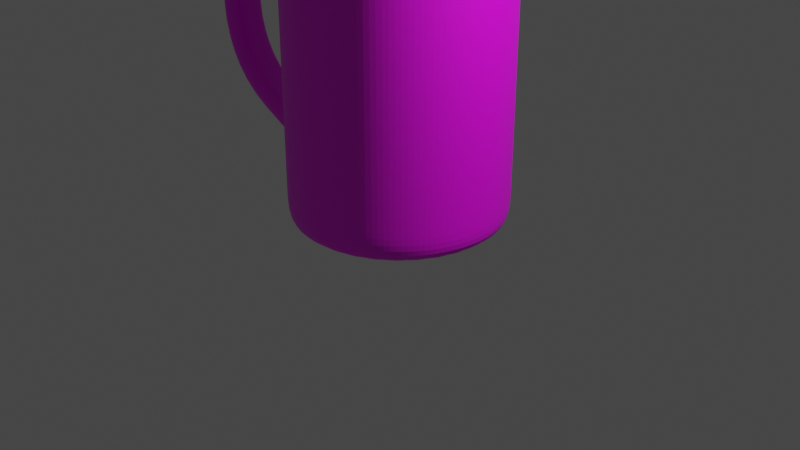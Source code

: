 # Source: Taza_Zurita.blend  (saved by Blender 3.6.13; exported with 4.5.12 LTS)
import bpy
from mathutils import Matrix  # noqa: F401  (used for matrix-valued properties, if any)

bpy.ops.wm.read_factory_settings(use_empty=True)
scene = bpy.context.scene
scene.name = 'Scene'

# ---- collections
col_collection = bpy.data.collections.new('Collection'); scene.collection.children.link(col_collection)

# ---- images (referenced by path relative to the original .blend; pixels are not part of the script)
import os
ASSET_DIR = os.environ.get("B2B_ASSET_DIR", "")  # directory of the original .blend (textures are referenced by path, not embedded)
HERE = os.path.dirname(os.path.abspath(__file__))  # packed textures are extracted next to this script under _unpacked/

def load_image(name, relpath, width, height, colorspace="sRGB"):
    """Load a texture the original file referenced (path relative to the .blend, or extracted next to this script)."""
    p = next((c for c in (os.path.join(HERE, relpath), os.path.join(ASSET_DIR, relpath)) if relpath and os.path.exists(c)), "")
    if p:
        img = bpy.data.images.load(p, check_existing=True)
        img.name = name
    else:  # same state as the original file: an image datablock whose file is absent (Cycles renders it pink)
        img = bpy.data.images.new(name, width, height)
        img.source = "FILE"
        img.filepath = "//" + (relpath or name)
    img.colorspace_settings.name = colorspace
    return img
img_descarga__3__jpeg = load_image('descarga (3).jpeg', 'descarga (3).jpeg', 1024, 1024, 'sRGB')

# ---- materials (node trees are filled in below, after node groups)
mat_taza = bpy.data.materials.new('Taza')
mat_taza.use_transparent_shadow = False

# ---- material node trees
mat_taza.use_nodes = True; mat_taza.node_tree.nodes.clear()
_N = mat_taza.node_tree.nodes; _L = mat_taza.node_tree.links
n0 = _N.new('ShaderNodeBsdfPrincipled'); n0.name = 'Principled BSDF'; n0.location = (10, 300)
n0.distribution = 'GGX'
n0.subsurface_method = 'RANDOM_WALK_SKIN'
n0.inputs[3].default_value = 1.45
n0.inputs[27].default_value = (0.0, 0.0, 0.0, 1.0)
n0.inputs[28].default_value = 1.0
n1 = _N.new('ShaderNodeOutputMaterial'); n1.name = 'Material Output'; n1.location = (300, 300)
n2 = _N.new('ShaderNodeTexImage'); n2.name = 'Image Texture'; n2.location = (-280, 271)
n2.image = img_descarga__3__jpeg
_L.new(n0.outputs[0], n1.inputs[0])
_L.new(n2.outputs[0], n0.inputs[0])
n1.is_active_output = True

# ---- world
world_world = bpy.data.worlds.new('World'); scene.world = world_world
world_world.use_nodes = True; world_world.node_tree.nodes.clear()
_N = world_world.node_tree.nodes; _L = world_world.node_tree.links
n0 = _N.new('ShaderNodeOutputWorld'); n0.name = 'World Output'; n0.location = (300, 300)
n1 = _N.new('ShaderNodeBackground'); n1.name = 'Background'; n1.location = (10, 300)
n1.inputs[0].default_value = (0.05088, 0.05088, 0.05088, 1.0)
_L.new(n1.outputs[0], n0.inputs[0])
n0.is_active_output = True
world_world.color = (0.05088, 0.05088, 0.05088)
world_world.use_sun_shadow = False
world_world.sun_shadow_jitter_overblur = 0.0

# ---- cameras
cam_camera = bpy.data.cameras.new('Camera')
cam_camera.clip_end = 100.0
cam_camera.ortho_scale = 7.314

# ---- lights
light_light = bpy.data.lights.new('Light', 'POINT')
light_light.transmission_factor = 0.0
light_light.energy = 1000.0
light_light.shadow_soft_size = 0.1
light_light.shadow_maximum_resolution = 0.006
light_light.use_absolute_resolution = True

# ---- meshes
me_circle = bpy.data.meshes.new('Circle')
me_circle.from_pydata([(0.0, 1.0, 0.0), (-0.1951, 0.9808, 0.0), (-0.3827, 0.9239, 0.0), (-0.5556, 0.8315, 0.0), (-0.7071, 0.7071, 0.0), (-0.8315, 0.5556, 0.0), (-0.9239, 0.3827, 0.0), (-0.9808, 0.1951, 0.0), (-1.0, 0.0, 0.0), (-0.9808, -0.1951, 0.0), (-0.9239, -0.3827, 0.0), (-0.8315, -0.5556, 0.0), (-0.7071, -0.7071, 0.0), (-0.5556, -0.8315, 0.0), (-0.3827, -0.9239, 0.0), (-0.1951, -0.9808, 0.0), (0.0, -1.0, 0.0), (0.1951, -0.9808, 0.0), (0.3827, -0.9239, 0.0), (0.5556, -0.8315, 0.0), (0.7071, -0.7071, 0.0), (0.8315, -0.5556, 0.0), (0.9239, -0.3827, 0.0), (0.9808, -0.1951, 0.0), (1.0, 0.0, 0.0), (0.9808, 0.1951, 0.0), (0.9239, 0.3827, 0.0), (0.8315, 0.5556, 0.0), (0.7071, 0.7071, 0.0), (0.5556, 0.8315, 0.0), (0.3827, 0.9239, 0.0), (0.1951, 0.9808, 0.0), (-0.2183, 1.097, 0.1258), (1.44e-09, 1.119, 0.1258), (-0.4282, 1.034, 0.1258), (-0.6216, 0.9304, 0.1258), (-0.7912, 0.7912, 0.1258), (-0.9304, 0.6216, 0.1258), (-1.034, 0.4282, 0.1258), (-1.097, 0.2183, 0.1258), (-1.119, -1.772e-09, 0.1258), (-1.097, -0.2183, 0.1258), (-1.034, -0.4282, 0.1258), (-0.9304, -0.6216, 0.1258), (-0.7912, -0.7912, 0.1258), (-0.6216, -0.9304, 0.1258), (-0.4282, -1.034, 0.1258), (-0.2183, -1.097, 0.1258), (1.44e-09, -1.119, 0.1258), (0.2183, -1.097, 0.1258), (0.4282, -1.034, 0.1258), (0.6216, -0.9304, 0.1258), (0.7912, -0.7912, 0.1258), (0.9304, -0.6216, 0.1258), (1.034, -0.4282, 0.1258), (1.097, -0.2183, 0.1258), (1.119, -1.772e-09, 0.1258), (1.097, 0.2183, 0.1258), (1.034, 0.4282, 0.1258), (0.9304, 0.6216, 0.1258), (0.7912, 0.7912, 0.1258), (0.6216, 0.9304, 0.1258), (0.4282, 1.034, 0.1258), (0.2183, 1.097, 0.1258), (-0.2183, 1.097, 3.033), (8.369e-09, 1.119, 3.033), (-0.4282, 1.034, 3.033), (-0.6216, 0.9304, 3.033), (-0.7912, 0.7912, 3.033), (-0.9304, 0.6216, 3.033), (-1.034, 0.4282, 3.033), (-1.097, 0.2183, 3.033), (-1.119, -1.772e-09, 3.033), (-1.097, -0.2183, 3.033), (-1.034, -0.4282, 3.033), (-0.9304, -0.6216, 3.033), (-0.7912, -0.7912, 3.033), (-0.6216, -0.9304, 3.033), (-0.4282, -1.034, 3.033), (-0.2183, -1.097, 3.033), (8.369e-09, -1.119, 3.033), (0.2183, -1.097, 3.033), (0.4282, -1.034, 3.033), (0.6216, -0.9304, 3.033), (0.7912, -0.7912, 3.033), (0.9304, -0.6216, 3.033), (1.034, -0.4282, 3.033), (1.097, -0.2183, 3.033), (1.119, -1.772e-09, 3.033), (1.097, 0.2183, 3.033), (1.034, 0.4282, 3.033), (0.9304, 0.6216, 3.033), (0.7912, 0.7912, 3.033), (0.6216, 0.9304, 3.033), (0.4282, 1.034, 3.033), (0.2183, 1.097, 3.033), (-0.1951, 0.9809, 3.096), (9.535e-09, 1.0, 3.096), (-0.3827, 0.924, 3.096), (-0.5557, 0.8316, 3.096), (-0.7072, 0.7072, 3.096), (-0.8316, 0.5557, 3.096), (-0.924, 0.3827, 3.096), (-0.9809, 0.1951, 3.096), (-1.0, -1.979e-09, 3.096), (-0.9809, -0.1951, 3.096), (-0.924, -0.3827, 3.096), (-0.8316, -0.5557, 3.096), (-0.7072, -0.7072, 3.096), (-0.5557, -0.8316, 3.096), (-0.3827, -0.924, 3.096), (-0.1951, -0.9809, 3.096), (9.535e-09, -1.0, 3.096), (0.1951, -0.9809, 3.096), (0.3827, -0.924, 3.096), (0.5557, -0.8316, 3.096), (0.7072, -0.7072, 3.096), (0.8316, -0.5557, 3.096), (0.924, -0.3827, 3.096), (0.9809, -0.1951, 3.096), (1.0, -1.979e-09, 3.096), (0.9809, 0.1951, 3.096), (0.924, 0.3827, 3.096), (0.8316, 0.5557, 3.096), (0.7072, 0.7072, 3.096), (0.5557, 0.8316, 3.096), (0.3827, 0.924, 3.096), (0.1951, 0.9809, 3.096), (-0.2103, 1.057, 3.096), (1.041e-08, 1.078, 3.096), (-0.4126, 0.996, 3.096), (-0.599, 0.8964, 3.096), (-0.7623, 0.7623, 3.096), (-0.8964, 0.599, 3.096), (-0.996, 0.4126, 3.096), (-1.057, 0.2103, 3.096), (-1.078, -1.979e-09, 3.096), (-1.057, -0.2103, 3.096), (-0.996, -0.4126, 3.096), (-0.8964, -0.599, 3.096), (-0.7623, -0.7623, 3.096), (-0.599, -0.8964, 3.096), (-0.4126, -0.996, 3.096), (-0.2103, -1.057, 3.096), (1.041e-08, -1.078, 3.096), (0.2103, -1.057, 3.096), (0.4126, -0.996, 3.096), (0.599, -0.8964, 3.096), (0.7623, -0.7623, 3.096), (0.8964, -0.599, 3.096), (0.996, -0.4126, 3.096), (1.057, -0.2103, 3.096), (1.078, -1.979e-09, 3.096), (1.057, 0.2103, 3.096), (0.996, 0.4126, 3.096), (0.8964, 0.599, 3.096), (0.7623, 0.7623, 3.096), (0.599, 0.8964, 3.096), (0.4126, 0.996, 3.096), (0.2103, 1.057, 3.096), (-0.1833, 0.9218, 3.014), (-2.193e-09, 0.9398, 3.014), (-0.3597, 0.8683, 3.014), (-0.5221, 0.7814, 3.014), (-0.6645, 0.6645, 3.014), (-0.7814, 0.5221, 3.014), (-0.8683, 0.3597, 3.014), (-0.9218, 0.1833, 3.014), (-0.9398, -1.073e-09, 3.014), (-0.9218, -0.1833, 3.014), (-0.8683, -0.3597, 3.014), (-0.7814, -0.5221, 3.014), (-0.6645, -0.6645, 3.014), (-0.5221, -0.7814, 3.014), (-0.3597, -0.8683, 3.014), (-0.1833, -0.9218, 3.014), (-2.193e-09, -0.9398, 3.014), (0.1833, -0.9218, 3.014), (0.3597, -0.8683, 3.014), (0.5221, -0.7814, 3.014), (0.6645, -0.6645, 3.014), (0.7814, -0.5221, 3.014), (0.8683, -0.3597, 3.014), (0.9218, -0.1833, 3.014), (0.9398, -1.073e-09, 3.014), (0.9218, 0.1833, 3.014), (0.8683, 0.3597, 3.014), (0.7814, 0.5221, 3.014), (0.6645, 0.6645, 3.014), (0.5221, 0.7814, 3.014), (0.3597, 0.8683, 3.014), (0.1833, 0.9218, 3.014), (-0.1833, 0.9218, 0.273), (3.163e-07, 0.9398, 0.273), (-0.3597, 0.8683, 0.273), (-0.5221, 0.7814, 0.273), (-0.6645, 0.6645, 0.273), (-0.7814, 0.5221, 0.273), (-0.8683, 0.3597, 0.273), (-0.9218, 0.1833, 0.273), (-0.9398, -1.073e-09, 0.273), (-0.9218, -0.1833, 0.273), (-0.8683, -0.3597, 0.273), (-0.7814, -0.5221, 0.273), (-0.6645, -0.6645, 0.273), (-0.5221, -0.7814, 0.273), (-0.3597, -0.8683, 0.273), (-0.1833, -0.9218, 0.273), (3.163e-07, -0.9398, 0.273), (0.1833, -0.9218, 0.273), (0.3597, -0.8683, 0.273), (0.5221, -0.7814, 0.273), (0.6645, -0.6645, 0.273), (0.7814, -0.5221, 0.273), (0.8683, -0.3597, 0.273), (0.9218, -0.1833, 0.273), (0.9398, -1.073e-09, 0.273), (0.9218, 0.1833, 0.273), (0.8683, 0.3597, 0.273), (0.7814, 0.5221, 0.273), (0.6645, 0.6645, 0.273), (0.5221, 0.7814, 0.273), (0.3597, 0.8683, 0.273), (0.1833, 0.9218, 0.273), (-0.2183, 1.097, 0.3901), (-0.2183, 1.097, 0.6544), (-0.2183, 1.097, 0.9188), (-0.2183, 1.097, 1.183), (-0.2183, 1.097, 1.447), (-0.2183, 1.097, 1.712), (-0.2183, 1.097, 1.976), (-0.2183, 1.097, 2.24), (-0.2183, 1.097, 2.505), (-0.2183, 1.097, 2.769), (7.739e-09, 1.119, 2.769), (7.109e-09, 1.119, 2.505), (6.479e-09, 1.119, 2.24), (5.849e-09, 1.119, 1.976), (5.219e-09, 1.119, 1.712), (4.589e-09, 1.119, 1.447), (3.959e-09, 1.119, 1.183), (3.33e-09, 1.119, 0.9188), (2.7e-09, 1.119, 0.6544), (2.07e-09, 1.119, 0.3901), (0.7912, 0.7912, 0.3901), (0.7912, 0.7912, 0.6544), (0.7912, 0.7912, 0.9188), (0.7912, 0.7912, 1.183), (0.7912, 0.7912, 1.447), (0.7912, 0.7912, 1.712), (0.7912, 0.7912, 1.976), (0.7912, 0.7912, 2.24), (0.7912, 0.7912, 2.505), (0.7912, 0.7912, 2.769), (0.9304, 0.6216, 2.769), (0.9304, 0.6216, 2.505), (0.9304, 0.6216, 2.24), (0.9304, 0.6216, 1.976), (0.9304, 0.6216, 1.712), (0.9304, 0.6216, 1.447), (0.9304, 0.6216, 1.183), (0.9304, 0.6216, 0.9188), (0.9304, 0.6216, 0.6544), (0.9304, 0.6216, 0.3901), (-0.2183, -1.097, 0.3901), (-0.2183, -1.097, 0.6544), (-0.2183, -1.097, 0.9188), (-0.2183, -1.097, 1.183), (-0.2183, -1.097, 1.447), (-0.2183, -1.097, 1.712), (-0.2183, -1.097, 1.976), (-0.2183, -1.097, 2.24), (-0.2183, -1.097, 2.505), (-0.2183, -1.097, 2.769), (-0.4282, -1.034, 2.769), (-0.4282, -1.034, 2.505), (-0.4282, -1.034, 2.24), (-0.4282, -1.034, 1.976), (-0.4282, -1.034, 1.712), (-0.4282, -1.034, 1.447), (-0.4282, -1.034, 1.183), (-0.4282, -1.034, 0.9188), (-0.4282, -1.034, 0.6544), (-0.4282, -1.034, 0.3901), (-0.4282, 1.034, 0.3901), (-0.4282, 1.034, 0.6544), (-0.4282, 1.034, 0.9188), (-0.4282, 1.034, 1.183), (-0.4282, 1.034, 1.447), (-0.4282, 1.034, 1.712), (-0.4282, 1.034, 1.976), (-0.4282, 1.034, 2.24), (-0.4282, 1.034, 2.505), (-0.4282, 1.034, 2.769), (0.6216, 0.9304, 0.3901), (0.6216, 0.9304, 0.6544), (0.6216, 0.9304, 0.9188), (0.6216, 0.9304, 1.183), (0.6216, 0.9304, 1.447), (0.6216, 0.9304, 1.712), (0.6216, 0.9304, 1.976), (0.6216, 0.9304, 2.24), (0.6216, 0.9304, 2.505), (0.6216, 0.9304, 2.769), (2.07e-09, -1.119, 0.3901), (2.7e-09, -1.119, 0.6544), (3.33e-09, -1.119, 0.9188), (3.959e-09, -1.119, 1.183), (4.589e-09, -1.119, 1.447), (5.219e-09, -1.119, 1.712), (5.849e-09, -1.119, 1.976), (6.479e-09, -1.119, 2.24), (7.109e-09, -1.119, 2.505), (7.739e-09, -1.119, 2.769), (-0.6216, 0.9304, 0.3901), (-0.6216, 0.9304, 0.6544), (-0.6216, 0.9304, 0.9188), (-0.6216, 0.9304, 1.183), (-0.6216, 0.9304, 1.447), (-0.6216, 0.9304, 1.712), (-0.6216, 0.9304, 1.976), (-0.6216, 0.9304, 2.24), (-0.6216, 0.9304, 2.505), (-0.6216, 0.9304, 2.769), (0.4282, 1.034, 0.3901), (0.4282, 1.034, 0.6544), (0.4282, 1.034, 0.9188), (0.4282, 1.034, 1.183), (0.4282, 1.034, 1.447), (0.4282, 1.034, 1.712), (0.4282, 1.034, 1.976), (0.4282, 1.034, 2.24), (0.4282, 1.034, 2.505), (0.4282, 1.034, 2.769), (0.2183, -1.097, 0.3901), (0.2183, -1.097, 0.6544), (0.2183, -1.097, 0.9188), (0.2183, -1.097, 1.183), (0.2183, -1.097, 1.447), (0.2183, -1.097, 1.712), (0.2183, -1.097, 1.976), (0.2183, -1.097, 2.24), (0.2183, -1.097, 2.505), (0.2183, -1.097, 2.769), (-0.7912, 0.7912, 0.3901), (-0.7912, 0.7912, 0.6544), (-0.7912, 0.7912, 0.9188), (-0.7912, 0.7912, 1.183), (-0.7912, 0.7912, 1.447), (-0.7912, 0.7912, 1.712), (-0.7912, 0.7912, 1.976), (-0.7912, 0.7912, 2.24), (-0.7912, 0.7912, 2.505), (-0.7912, 0.7912, 2.769), (0.2183, 1.097, 0.3901), (0.2183, 1.097, 0.6544), (0.2183, 1.097, 0.9188), (0.2183, 1.097, 1.183), (0.2183, 1.097, 1.447), (0.2183, 1.097, 1.712), (0.2183, 1.097, 1.976), (0.2183, 1.097, 2.24), (0.2183, 1.097, 2.505), (0.2183, 1.097, 2.769), (0.4282, -1.034, 0.3901), (0.4282, -1.034, 0.6544), (0.4282, -1.034, 0.9188), (0.4282, -1.034, 1.183), (0.4282, -1.034, 1.447), (0.4282, -1.034, 1.712), (0.4282, -1.034, 1.976), (0.4282, -1.034, 2.24), (0.4282, -1.034, 2.505), (0.4282, -1.034, 2.769), (-0.9304, 0.6216, 0.3901), (-0.9304, 0.6216, 0.6544), (-0.9304, 0.6216, 0.9188), (-0.9304, 0.6216, 1.183), (-0.9304, 0.6216, 1.447), (-0.9304, 0.6216, 1.712), (-0.9304, 0.6216, 1.976), (-0.9304, 0.6216, 2.24), (-0.9304, 0.6216, 2.505), (-0.9304, 0.6216, 2.769), (0.6216, -0.9304, 0.3901), (0.6216, -0.9304, 0.6544), (0.6216, -0.9304, 0.9188), (0.6216, -0.9304, 1.183), (0.6216, -0.9304, 1.447), (0.6216, -0.9304, 1.712), (0.6216, -0.9304, 1.976), (0.6216, -0.9304, 2.24), (0.6216, -0.9304, 2.505), (0.6216, -0.9304, 2.769), (-1.034, 0.4282, 0.3901), (-1.034, 0.4282, 0.6544), (-1.034, 0.4282, 0.9188), (-1.034, 0.4282, 1.183), (-1.034, 0.4282, 1.447), (-1.034, 0.4282, 1.712), (-1.034, 0.4282, 1.976), (-1.034, 0.4282, 2.24), (-1.034, 0.4282, 2.505), (-1.034, 0.4282, 2.769), (0.7912, -0.7912, 0.3901), (0.7912, -0.7912, 0.6544), (0.7912, -0.7912, 0.9188), (0.7912, -0.7912, 1.183), (0.7912, -0.7912, 1.447), (0.7912, -0.7912, 1.712), (0.7912, -0.7912, 1.976), (0.7912, -0.7912, 2.24), (0.7912, -0.7912, 2.505), (0.7912, -0.7912, 2.769), (-1.097, 0.2183, 0.3901), (-1.097, 0.2183, 0.6544), (-1.097, 0.2183, 0.9188), (-1.097, 0.2183, 1.183), (-1.097, 0.2183, 1.447), (-1.097, 0.2183, 1.712), (-1.097, 0.2183, 1.976), (-1.097, 0.2183, 2.24), (-1.108, 0.2183, 2.505), (-1.087, 0.2183, 2.768), (0.9304, -0.6216, 0.3901), (0.9304, -0.6216, 0.6544), (0.9304, -0.6216, 0.9188), (0.9304, -0.6216, 1.183), (0.9304, -0.6216, 1.447), (0.9304, -0.6216, 1.712), (0.9304, -0.6216, 1.976), (0.9304, -0.6216, 2.24), (0.9304, -0.6216, 2.505), (0.9304, -0.6216, 2.769), (-1.119, -1.772e-09, 0.3901), (-1.119, -1.772e-09, 0.6544), (-1.119, -1.772e-09, 0.9188), (-1.119, -1.772e-09, 1.183), (-1.119, -1.772e-09, 1.447), (-1.119, -1.772e-09, 1.712), (-1.119, -1.772e-09, 1.976), (-1.119, -1.772e-09, 2.24), (-1.13, -1.772e-09, 2.506), (-1.108, -1.772e-09, 2.77), (1.034, -0.4282, 0.3901), (1.034, -0.4282, 0.6544), (1.034, -0.4282, 0.9188), (1.034, -0.4282, 1.183), (1.034, -0.4282, 1.447), (1.034, -0.4282, 1.712), (1.034, -0.4282, 1.976), (1.034, -0.4282, 2.24), (1.034, -0.4282, 2.505), (1.034, -0.4282, 2.769), (-1.097, -0.2183, 0.3901), (-1.097, -0.2183, 0.6544), (-1.097, -0.2183, 0.9188), (-1.097, -0.2183, 1.183), (-1.097, -0.2183, 1.447), (-1.097, -0.2183, 1.712), (-1.097, -0.2183, 1.976), (-1.097, -0.2183, 2.24), (-1.108, -0.2183, 2.505), (-1.087, -0.2183, 2.768), (1.097, -0.2183, 0.3901), (1.097, -0.2183, 0.6544), (1.097, -0.2183, 0.9188), (1.097, -0.2183, 1.183), (1.097, -0.2183, 1.447), (1.097, -0.2183, 1.712), (1.097, -0.2183, 1.976), (1.097, -0.2183, 2.24), (1.097, -0.2183, 2.505), (1.097, -0.2183, 2.769), (-1.034, -0.4282, 0.3901), (-1.034, -0.4282, 0.6544), (-1.034, -0.4282, 0.9188), (-1.034, -0.4282, 1.183), (-1.034, -0.4282, 1.447), (-1.034, -0.4282, 1.712), (-1.034, -0.4282, 1.976), (-1.034, -0.4282, 2.24), (-1.034, -0.4282, 2.505), (-1.034, -0.4282, 2.769), (1.119, -1.772e-09, 0.3901), (1.119, -1.772e-09, 0.6544), (1.119, -1.772e-09, 0.9188), (1.119, -1.772e-09, 1.183), (1.119, -1.772e-09, 1.447), (1.119, -1.772e-09, 1.712), (1.119, -1.772e-09, 1.976), (1.119, -1.772e-09, 2.24), (1.119, -1.772e-09, 2.505), (1.119, -1.772e-09, 2.769), (-0.9304, -0.6216, 0.3901), (-0.9304, -0.6216, 0.6544), (-0.9304, -0.6216, 0.9188), (-0.9304, -0.6216, 1.183), (-0.9304, -0.6216, 1.447), (-0.9304, -0.6216, 1.712), (-0.9304, -0.6216, 1.976), (-0.9304, -0.6216, 2.24), (-0.9304, -0.6216, 2.505), (-0.9304, -0.6216, 2.769), (1.097, 0.2183, 0.3901), (1.097, 0.2183, 0.6544), (1.097, 0.2183, 0.9188), (1.097, 0.2183, 1.183), (1.097, 0.2183, 1.447), (1.097, 0.2183, 1.712), (1.097, 0.2183, 1.976), (1.097, 0.2183, 2.24), (1.097, 0.2183, 2.505), (1.097, 0.2183, 2.769), (-0.7912, -0.7912, 0.3901), (-0.7912, -0.7912, 0.6544), (-0.7912, -0.7912, 0.9188), (-0.7912, -0.7912, 1.183), (-0.7912, -0.7912, 1.447), (-0.7912, -0.7912, 1.712), (-0.7912, -0.7912, 1.976), (-0.7912, -0.7912, 2.24), (-0.7912, -0.7912, 2.505), (-0.7912, -0.7912, 2.769), (1.034, 0.4282, 0.3901), (1.034, 0.4282, 0.6544), (1.034, 0.4282, 0.9188), (1.034, 0.4282, 1.183), (1.034, 0.4282, 1.447), (1.034, 0.4282, 1.712), (1.034, 0.4282, 1.976), (1.034, 0.4282, 2.24), (1.034, 0.4282, 2.505), (1.034, 0.4282, 2.769), (-0.6216, -0.9304, 0.3901), (-0.6216, -0.9304, 0.6544), (-0.6216, -0.9304, 0.9188), (-0.6216, -0.9304, 1.183), (-0.6216, -0.9304, 1.447), (-0.6216, -0.9304, 1.712), (-0.6216, -0.9304, 1.976), (-0.6216, -0.9304, 2.24), (-0.6216, -0.9304, 2.505), (-0.6216, -0.9304, 2.769), (-1.841, 0.2183, 2.637), (-1.902, 0.2183, 2.894), (-1.841, -0.2183, 2.637), (-1.902, -0.2183, 2.894), (-1.862, -1.088e-09, 2.632), (-1.923, -4.204e-10, 2.889), (-2.416, 0.2183, 2.043), (-2.647, 0.2183, 2.172), (-2.416, -0.2183, 2.043), (-2.647, -0.2183, 2.172), (-2.427, 1.106e-07, 2.024), (-2.657, 1.307e-07, 2.153), (-2.347, 0.2183, 1.412), (-2.607, 0.2183, 1.361), (-2.347, -0.2183, 1.412), (-2.607, -0.2183, 1.361), (-2.343, 2.077e-07, 1.39), (-2.603, 2.529e-07, 1.34), (-2.012, 0.2183, 0.9579), (-2.202, 0.2183, 0.774), (-2.012, -0.2183, 0.9579), (-2.202, -0.2183, 0.774), (-1.997, 2.927e-07, 0.9425), (-2.187, 3.571e-07, 0.7585), (-1.231, 0.2183, 0.6983), (-1.357, 0.2183, 0.4657), (-1.231, -0.2183, 0.6983), (-1.357, -0.2183, 0.4657), (-1.212, 3.467e-07, 0.6881), (-1.338, 4.186e-07, 0.4555), (-0.6645, -0.6645, 0.3585), (-0.7814, -0.5221, 0.3585), (0.8683, 0.3597, 0.3585), (0.9218, 0.1833, 0.3585), (-0.5221, -0.7814, 0.3585), (0.7814, 0.5221, 0.3585), (-0.3597, -0.8683, 0.3585), (-0.1833, 0.9218, 0.3585), (3.063e-07, 0.9398, 0.3585), (0.6645, 0.6645, 0.3585), (-0.1833, -0.9218, 0.3585), (-0.3597, 0.8683, 0.3585), (0.5221, 0.7814, 0.3585), (3.063e-07, -0.9398, 0.3585), (-0.5221, 0.7814, 0.3585), (0.3597, 0.8683, 0.3585), (0.1833, -0.9218, 0.3585), (-0.6645, 0.6645, 0.3585), (0.1833, 0.9218, 0.3585), (0.3597, -0.8683, 0.3585), (-0.7814, 0.5221, 0.3585), (0.5221, -0.7814, 0.3585), (-0.8683, 0.3597, 0.3585), (0.6645, -0.6645, 0.3585), (-0.9218, 0.1833, 0.3585), (0.7814, -0.5221, 0.3585), (-0.9398, -1.073e-09, 0.3585), (0.8683, -0.3597, 0.3585), (-0.9218, -0.1833, 0.3585), (0.9218, -0.1833, 0.3585), (-0.8683, -0.3597, 0.3585), (0.9398, -1.073e-09, 0.3585)], [], [(1, 0, 31, 30, 29, 28, 27, 26, 25, 24, 23, 22, 21, 20, 19, 18, 17, 16, 15, 14, 13, 12, 11, 10, 9, 8, 7, 6, 5, 4, 3, 2), (234, 233, 64, 65), (29, 30, 62, 61), (16, 17, 49, 48), (3, 4, 36, 35), (30, 31, 63, 62), (17, 18, 50, 49), (4, 5, 37, 36), (31, 0, 33, 63), (18, 19, 51, 50), (5, 6, 38, 37), (19, 20, 52, 51), (6, 7, 39, 38), (20, 21, 53, 52), (7, 8, 40, 39), (21, 22, 54, 53), (8, 9, 41, 40), (22, 23, 55, 54), (9, 10, 42, 41), (23, 24, 56, 55), (10, 11, 43, 42), (24, 25, 57, 56), (11, 12, 44, 43), (25, 26, 58, 57), (12, 13, 45, 44), (26, 27, 59, 58), (13, 14, 46, 45), (0, 1, 32, 33), (27, 28, 60, 59), (14, 15, 47, 46), (1, 2, 34, 32), (28, 29, 61, 60), (15, 16, 48, 47), (2, 3, 35, 34), (88, 89, 153, 152), (254, 253, 92, 91), (274, 273, 79, 78), (233, 293, 66, 64), (253, 303, 93, 92), (273, 313, 80, 79), (293, 323, 67, 66), (303, 333, 94, 93), (313, 343, 81, 80), (323, 353, 68, 67), (333, 363, 95, 94), (343, 373, 82, 81), (353, 383, 69, 68), (363, 234, 65, 95), (373, 393, 83, 82), (383, 403, 70, 69), (393, 413, 84, 83), (403, 423, 71, 70), (413, 433, 85, 84), (423, 443, 72, 71), (433, 453, 86, 85), (443, 463, 73, 72), (453, 473, 87, 86), (463, 483, 74, 73), (473, 493, 88, 87), (483, 503, 75, 74), (493, 513, 89, 88), (503, 523, 76, 75), (513, 533, 90, 89), (523, 543, 77, 76), (533, 254, 91, 90), (543, 274, 78, 77), (113, 114, 178, 177), (75, 76, 140, 139), (89, 90, 154, 153), (76, 77, 141, 140), (90, 91, 155, 154), (77, 78, 142, 141), (65, 64, 128, 129), (91, 92, 156, 155), (78, 79, 143, 142), (64, 66, 130, 128), (92, 93, 157, 156), (79, 80, 144, 143), (66, 67, 131, 130), (93, 94, 158, 157), (80, 81, 145, 144), (67, 68, 132, 131), (94, 95, 159, 158), (81, 82, 146, 145), (68, 69, 133, 132), (95, 65, 129, 159), (82, 83, 147, 146), (69, 70, 134, 133), (83, 84, 148, 147), (70, 71, 135, 134), (84, 85, 149, 148), (71, 72, 136, 135), (85, 86, 150, 149), (72, 73, 137, 136), (86, 87, 151, 150), (73, 74, 138, 137), (87, 88, 152, 151), (74, 75, 139, 138), (96, 97, 129, 128), (98, 96, 128, 130), (99, 98, 130, 131), (100, 99, 131, 132), (101, 100, 132, 133), (102, 101, 133, 134), (103, 102, 134, 135), (104, 103, 135, 136), (105, 104, 136, 137), (106, 105, 137, 138), (107, 106, 138, 139), (108, 107, 139, 140), (109, 108, 140, 141), (110, 109, 141, 142), (111, 110, 142, 143), (112, 111, 143, 144), (113, 112, 144, 145), (114, 113, 145, 146), (115, 114, 146, 147), (116, 115, 147, 148), (117, 116, 148, 149), (118, 117, 149, 150), (119, 118, 150, 151), (120, 119, 151, 152), (121, 120, 152, 153), (122, 121, 153, 154), (123, 122, 154, 155), (124, 123, 155, 156), (125, 124, 156, 157), (126, 125, 157, 158), (127, 126, 158, 159), (97, 127, 159, 129), (575, 574, 204, 203), (100, 101, 165, 164), (127, 97, 161, 191), (114, 115, 179, 178), (101, 102, 166, 165), (115, 116, 180, 179), (102, 103, 167, 166), (116, 117, 181, 180), (103, 104, 168, 167), (117, 118, 182, 181), (104, 105, 169, 168), (118, 119, 183, 182), (105, 106, 170, 169), (119, 120, 184, 183), (106, 107, 171, 170), (120, 121, 185, 184), (107, 108, 172, 171), (121, 122, 186, 185), (108, 109, 173, 172), (122, 123, 187, 186), (109, 110, 174, 173), (97, 96, 160, 161), (123, 124, 188, 187), (110, 111, 175, 174), (96, 98, 162, 160), (124, 125, 189, 188), (111, 112, 176, 175), (98, 99, 163, 162), (125, 126, 190, 189), (112, 113, 177, 176), (99, 100, 164, 163), (126, 127, 191, 190), (192, 194, 195, 196, 197, 198, 199, 200, 201, 202, 203, 204, 205, 206, 207, 208, 209, 210, 211, 212, 213, 214, 215, 216, 217, 218, 219, 220, 221, 222, 223, 193), (577, 576, 218, 217), (574, 578, 205, 204), (576, 579, 219, 218), (578, 580, 206, 205), (582, 581, 192, 193), (579, 583, 220, 219), (580, 584, 207, 206), (581, 585, 194, 192), (583, 586, 221, 220), (584, 587, 208, 207), (585, 588, 195, 194), (586, 589, 222, 221), (587, 590, 209, 208), (588, 591, 196, 195), (589, 592, 223, 222), (590, 593, 210, 209), (591, 594, 197, 196), (592, 582, 193, 223), (593, 595, 211, 210), (594, 596, 198, 197), (595, 597, 212, 211), (596, 598, 199, 198), (597, 599, 213, 212), (598, 600, 200, 199), (599, 601, 214, 213), (600, 602, 201, 200), (601, 603, 215, 214), (602, 604, 202, 201), (603, 605, 216, 215), (604, 575, 203, 202), (605, 577, 217, 216), (45, 46, 283, 534), (534, 283, 282, 535), (535, 282, 281, 536), (536, 281, 280, 537), (537, 280, 279, 538), (538, 279, 278, 539), (539, 278, 277, 540), (540, 277, 276, 541), (541, 276, 275, 542), (542, 275, 274, 543), (58, 59, 263, 524), (524, 263, 262, 525), (525, 262, 261, 526), (526, 261, 260, 527), (527, 260, 259, 528), (528, 259, 258, 529), (529, 258, 257, 530), (530, 257, 256, 531), (531, 256, 255, 532), (532, 255, 254, 533), (44, 45, 534, 514), (514, 534, 535, 515), (515, 535, 536, 516), (516, 536, 537, 517), (517, 537, 538, 518), (518, 538, 539, 519), (519, 539, 540, 520), (520, 540, 541, 521), (521, 541, 542, 522), (522, 542, 543, 523), (57, 58, 524, 504), (504, 524, 525, 505), (505, 525, 526, 506), (506, 526, 527, 507), (507, 527, 528, 508), (508, 528, 529, 509), (509, 529, 530, 510), (510, 530, 531, 511), (511, 531, 532, 512), (512, 532, 533, 513), (43, 44, 514, 494), (494, 514, 515, 495), (495, 515, 516, 496), (496, 516, 517, 497), (497, 517, 518, 498), (498, 518, 519, 499), (499, 519, 520, 500), (500, 520, 521, 501), (501, 521, 522, 502), (502, 522, 523, 503), (56, 57, 504, 484), (484, 504, 505, 485), (485, 505, 506, 486), (486, 506, 507, 487), (487, 507, 508, 488), (488, 508, 509, 489), (489, 509, 510, 490), (490, 510, 511, 491), (491, 511, 512, 492), (492, 512, 513, 493), (42, 43, 494, 474), (474, 494, 495, 475), (475, 495, 496, 476), (476, 496, 497, 477), (477, 497, 498, 478), (478, 498, 499, 479), (479, 499, 500, 480), (480, 500, 501, 481), (481, 501, 502, 482), (482, 502, 503, 483), (55, 56, 484, 464), (464, 484, 485, 465), (465, 485, 486, 466), (466, 486, 487, 467), (467, 487, 488, 468), (468, 488, 489, 469), (469, 489, 490, 470), (470, 490, 491, 471), (471, 491, 492, 472), (472, 492, 493, 473), (41, 42, 474, 454), (454, 474, 475, 455), (455, 475, 476, 456), (456, 476, 477, 457), (457, 477, 478, 458), (458, 478, 479, 459), (459, 479, 480, 460), (460, 480, 481, 461), (461, 481, 482, 462), (462, 482, 483, 463), (54, 55, 464, 444), (444, 464, 465, 445), (445, 465, 466, 446), (446, 466, 467, 447), (447, 467, 468, 448), (448, 468, 469, 449), (449, 469, 470, 450), (450, 470, 471, 451), (451, 471, 472, 452), (452, 472, 473, 453), (40, 41, 454, 434), (435, 415, 568, 572, 570, 455), (435, 455, 456, 436), (436, 456, 457, 437), (437, 457, 458, 438), (438, 458, 459, 439), (439, 459, 460, 440), (440, 460, 461, 441), (441, 461, 462, 442), (53, 54, 444, 424), (424, 444, 445, 425), (425, 445, 446, 426), (426, 446, 447, 427), (427, 447, 448, 428), (428, 448, 449, 429), (429, 449, 450, 430), (430, 450, 451, 431), (431, 451, 452, 432), (432, 452, 453, 433), (39, 40, 434, 414), (414, 569, 568, 415), (415, 435, 436, 416), (416, 436, 437, 417), (417, 437, 438, 418), (418, 438, 439, 419), (419, 439, 440, 420), (420, 440, 441, 421), (421, 441, 442, 422), (52, 53, 424, 404), (404, 424, 425, 405), (405, 425, 426, 406), (406, 426, 427, 407), (407, 427, 428, 408), (408, 428, 429, 409), (409, 429, 430, 410), (410, 430, 431, 411), (411, 431, 432, 412), (412, 432, 433, 413), (38, 39, 414, 394), (394, 414, 415, 395), (395, 415, 416, 396), (396, 416, 417, 397), (397, 417, 418, 398), (398, 418, 419, 399), (399, 419, 420, 400), (400, 420, 421, 401), (401, 421, 422, 402), (402, 422, 423, 403), (51, 52, 404, 384), (384, 404, 405, 385), (385, 405, 406, 386), (386, 406, 407, 387), (387, 407, 408, 388), (388, 408, 409, 389), (389, 409, 410, 390), (390, 410, 411, 391), (391, 411, 412, 392), (392, 412, 413, 393), (37, 38, 394, 374), (374, 394, 395, 375), (375, 395, 396, 376), (376, 396, 397, 377), (377, 397, 398, 378), (378, 398, 399, 379), (379, 399, 400, 380), (380, 400, 401, 381), (381, 401, 402, 382), (382, 402, 403, 383), (50, 51, 384, 364), (364, 384, 385, 365), (365, 385, 386, 366), (366, 386, 387, 367), (367, 387, 388, 368), (368, 388, 389, 369), (369, 389, 390, 370), (370, 390, 391, 371), (371, 391, 392, 372), (372, 392, 393, 373), (63, 33, 243, 354), (354, 243, 242, 355), (355, 242, 241, 356), (356, 241, 240, 357), (357, 240, 239, 358), (358, 239, 238, 359), (359, 238, 237, 360), (360, 237, 236, 361), (361, 236, 235, 362), (362, 235, 234, 363), (36, 37, 374, 344), (344, 374, 375, 345), (345, 375, 376, 346), (346, 376, 377, 347), (347, 377, 378, 348), (348, 378, 379, 349), (349, 379, 380, 350), (350, 380, 381, 351), (351, 381, 382, 352), (352, 382, 383, 353), (49, 50, 364, 334), (334, 364, 365, 335), (335, 365, 366, 336), (336, 366, 367, 337), (337, 367, 368, 338), (338, 368, 369, 339), (339, 369, 370, 340), (340, 370, 371, 341), (341, 371, 372, 342), (342, 372, 373, 343), (62, 63, 354, 324), (324, 354, 355, 325), (325, 355, 356, 326), (326, 356, 357, 327), (327, 357, 358, 328), (328, 358, 359, 329), (329, 359, 360, 330), (330, 360, 361, 331), (331, 361, 362, 332), (332, 362, 363, 333), (35, 36, 344, 314), (314, 344, 345, 315), (315, 345, 346, 316), (316, 346, 347, 317), (317, 347, 348, 318), (318, 348, 349, 319), (319, 349, 350, 320), (320, 350, 351, 321), (321, 351, 352, 322), (322, 352, 353, 323), (48, 49, 334, 304), (304, 334, 335, 305), (305, 335, 336, 306), (306, 336, 337, 307), (307, 337, 338, 308), (308, 338, 339, 309), (309, 339, 340, 310), (310, 340, 341, 311), (311, 341, 342, 312), (312, 342, 343, 313), (61, 62, 324, 294), (294, 324, 325, 295), (295, 325, 326, 296), (296, 326, 327, 297), (297, 327, 328, 298), (298, 328, 329, 299), (299, 329, 330, 300), (300, 330, 331, 301), (301, 331, 332, 302), (302, 332, 333, 303), (34, 35, 314, 284), (284, 314, 315, 285), (285, 315, 316, 286), (286, 316, 317, 287), (287, 317, 318, 288), (288, 318, 319, 289), (289, 319, 320, 290), (290, 320, 321, 291), (291, 321, 322, 292), (292, 322, 323, 293), (47, 48, 304, 264), (264, 304, 305, 265), (265, 305, 306, 266), (266, 306, 307, 267), (267, 307, 308, 268), (268, 308, 309, 269), (269, 309, 310, 270), (270, 310, 311, 271), (271, 311, 312, 272), (272, 312, 313, 273), (60, 61, 294, 244), (244, 294, 295, 245), (245, 295, 296, 246), (246, 296, 297, 247), (247, 297, 298, 248), (248, 298, 299, 249), (249, 299, 300, 250), (250, 300, 301, 251), (251, 301, 302, 252), (252, 302, 303, 253), (32, 34, 284, 224), (224, 284, 285, 225), (225, 285, 286, 226), (226, 286, 287, 227), (227, 287, 288, 228), (228, 288, 289, 229), (229, 289, 290, 230), (230, 290, 291, 231), (231, 291, 292, 232), (232, 292, 293, 233), (46, 47, 264, 283), (283, 264, 265, 282), (282, 265, 266, 281), (281, 266, 267, 280), (280, 267, 268, 279), (279, 268, 269, 278), (278, 269, 270, 277), (277, 270, 271, 276), (276, 271, 272, 275), (275, 272, 273, 274), (59, 60, 244, 263), (263, 244, 245, 262), (262, 245, 246, 261), (261, 246, 247, 260), (260, 247, 248, 259), (259, 248, 249, 258), (258, 249, 250, 257), (257, 250, 251, 256), (256, 251, 252, 255), (255, 252, 253, 254), (33, 32, 224, 243), (243, 224, 225, 242), (242, 225, 226, 241), (241, 226, 227, 240), (240, 227, 228, 239), (239, 228, 229, 238), (238, 229, 230, 237), (237, 230, 231, 236), (236, 231, 232, 235), (235, 232, 233, 234), (442, 462, 546, 548), (422, 442, 548, 544), (462, 463, 547, 546), (423, 422, 544, 545), (463, 443, 549, 547), (443, 423, 545, 549), (545, 544, 550, 551), (549, 545, 551, 555), (547, 549, 555, 553), (546, 547, 553, 552), (544, 548, 554, 550), (548, 546, 552, 554), (550, 554, 560, 556), (554, 552, 558, 560), (551, 550, 556, 557), (555, 551, 557, 561), (553, 555, 561, 559), (552, 553, 559, 558), (556, 560, 566, 562), (560, 558, 564, 566), (557, 556, 562, 563), (561, 557, 563, 567), (559, 561, 567, 565), (558, 559, 565, 564), (563, 562, 568, 569), (567, 563, 569, 573), (565, 567, 573, 571), (564, 565, 571, 570), (562, 566, 572, 568), (566, 564, 570, 572), (572, 568, 415, 435, 455, 454, 571, 570), (569, 414, 434, 454, 571, 573), (184, 185, 577, 605), (170, 171, 575, 604), (183, 184, 605, 603), (169, 170, 604, 602), (182, 183, 603, 601), (168, 169, 602, 600), (181, 182, 601, 599), (167, 168, 600, 598), (180, 181, 599, 597), (166, 167, 598, 596), (179, 180, 597, 595), (165, 166, 596, 594), (178, 179, 595, 593), (191, 161, 582, 592), (164, 165, 594, 591), (177, 178, 593, 590), (190, 191, 592, 589), (163, 164, 591, 588), (176, 177, 590, 587), (189, 190, 589, 586), (162, 163, 588, 585), (175, 176, 587, 584), (188, 189, 586, 583), (160, 162, 585, 581), (174, 175, 584, 580), (187, 188, 583, 579), (161, 160, 581, 582), (173, 174, 580, 578), (186, 187, 579, 576), (172, 173, 578, 574), (185, 186, 576, 577), (171, 172, 574, 575)])
_uv = me_circle.uv_layers.new(name='UVMap')
_uv.uv.foreach_set('vector', [0.08359, 0.08066, 0.08582, 0.07932, 0.08748, 0.07777, 0.08847, 0.07607, 0.08869, 0.07427, 0.08809, 0.07242, 0.08663, 0.07062, 0.08432, 0.06895, 0.08122, 0.06749, 0.07744, 0.06633, 0.07316, 0.06556, 0.0686, 0.06521, 0.064, 0.06532, 0.05962, 0.06587, 0.05567, 0.06682, 0.05235, 0.06812, 0.0498, 0.06968, 0.04808, 0.07141, 0.04723, 0.07323, 0.04721, 0.07505, 0.04797, 0.0768, 0.04943, 0.07843, 0.05149, 0.07989, 0.05406, 0.08113, 0.05703, 0.08215, 0.0603, 0.08291, 0.06377, 0.08341, 0.06735, 0.08363, 0.07095, 0.08358, 0.07446, 0.08325, 0.07781, 0.08264, 0.08088, 0.08178, 0.09083, 0.1376, 0.08776, 0.1378, 0.08804, 0.1444, 0.09118, 0.1443, 0.08869, 0.07427, 0.08847, 0.07607, 0.09105, 0.07844, 0.09138, 0.07647, 0.04808, 0.07141, 0.0498, 0.06968, 0.04725, 0.07137, 0.04537, 0.0733, 0.07781, 0.08264, 0.07446, 0.08325, 0.07518, 0.08616, 0.07891, 0.08552, 0.08847, 0.07607, 0.08748, 0.07777, 0.08987, 0.08029, 0.09105, 0.07844, 0.0498, 0.06968, 0.05235, 0.06812, 0.05011, 0.06963, 0.04725, 0.07137, 0.07446, 0.08325, 0.07095, 0.08358, 0.07126, 0.08651, 0.07518, 0.08616, 0.08748, 0.07777, 0.08582, 0.07932, 0.08796, 0.08196, 0.08987, 0.08029, 0.05235, 0.06812, 0.05567, 0.06682, 0.05386, 0.06818, 0.05011, 0.06963, 0.07095, 0.08358, 0.06735, 0.08363, 0.06726, 0.08656, 0.07126, 0.08651, 0.05567, 0.06682, 0.05962, 0.06587, 0.05836, 0.0671, 0.05386, 0.06818, 0.06735, 0.08363, 0.06377, 0.08341, 0.06327, 0.08632, 0.06726, 0.08656, 0.05962, 0.06587, 0.064, 0.06532, 0.06338, 0.06648, 0.05836, 0.0671, 0.06377, 0.08341, 0.0603, 0.08291, 0.05941, 0.08579, 0.06327, 0.08632, 0.064, 0.06532, 0.0686, 0.06521, 0.06866, 0.06636, 0.06338, 0.06648, 0.0603, 0.08291, 0.05703, 0.08215, 0.05575, 0.08498, 0.05941, 0.08579, 0.0686, 0.06521, 0.07316, 0.06556, 0.0739, 0.06676, 0.06866, 0.06636, 0.05703, 0.08215, 0.05406, 0.08113, 0.05242, 0.08389, 0.05575, 0.08498, 0.07316, 0.06556, 0.07744, 0.06633, 0.0788, 0.06763, 0.0739, 0.06676, 0.05406, 0.08113, 0.05149, 0.07989, 0.04951, 0.08255, 0.05242, 0.08389, 0.07744, 0.06633, 0.08122, 0.06749, 0.0831, 0.06893, 0.0788, 0.06763, 0.05149, 0.07989, 0.04943, 0.07843, 0.04715, 0.08098, 0.04951, 0.08255, 0.08122, 0.06749, 0.08432, 0.06895, 0.08661, 0.07057, 0.0831, 0.06893, 0.04943, 0.07843, 0.04797, 0.0768, 0.04545, 0.07921, 0.04715, 0.08098, 0.08432, 0.06895, 0.08663, 0.07062, 0.08918, 0.07244, 0.08661, 0.07057, 0.04797, 0.0768, 0.04721, 0.07505, 0.04453, 0.0773, 0.04545, 0.07921, 0.08582, 0.07932, 0.08359, 0.08066, 0.08541, 0.0834, 0.08796, 0.08196, 0.08663, 0.07062, 0.08809, 0.07242, 0.09077, 0.07444, 0.08918, 0.07244, 0.04721, 0.07505, 0.04723, 0.07323, 0.04447, 0.0753, 0.04453, 0.0773, 0.08359, 0.08066, 0.08088, 0.08178, 0.08236, 0.0846, 0.08541, 0.0834, 0.08809, 0.07242, 0.08869, 0.07427, 0.09138, 0.07647, 0.09077, 0.07444, 0.04723, 0.07323, 0.04808, 0.07141, 0.04537, 0.0733, 0.04447, 0.0753, 0.08088, 0.08178, 0.07781, 0.08264, 0.07891, 0.08552, 0.08236, 0.0846, 0.08049, 0.1428, 0.08586, 0.143, 0.08513, 0.145, 0.07994, 0.1449, 0.09282, 0.1356, 0.09463, 0.136, 0.0951, 0.1436, 0.09327, 0.1434, 0.03904, 0.136, 0.03879, 0.1355, 0.03809, 0.1429, 0.03837, 0.1431, 0.08776, 0.1378, 0.08412, 0.138, 0.08433, 0.1444, 0.08804, 0.1444, 0.09463, 0.136, 0.09523, 0.1365, 0.0957, 0.1438, 0.0951, 0.1436, 0.03879, 0.1355, 0.03968, 0.1351, 0.03898, 0.1428, 0.03809, 0.1429, 0.08412, 0.138, 0.08004, 0.1382, 0.08018, 0.1444, 0.08433, 0.1444, 0.09523, 0.1365, 0.09471, 0.1369, 0.09516, 0.144, 0.0957, 0.1438, 0.03968, 0.1351, 0.0418, 0.1347, 0.04112, 0.1426, 0.03898, 0.1428, 0.08004, 0.1382, 0.07566, 0.1382, 0.07572, 0.1444, 0.08018, 0.1444, 0.09471, 0.1369, 0.0932, 0.1372, 0.0936, 0.1442, 0.09516, 0.144, 0.0418, 0.1347, 0.04514, 0.1344, 0.04452, 0.1425, 0.04112, 0.1426, 0.07566, 0.1382, 0.07108, 0.1382, 0.07105, 0.1444, 0.07572, 0.1444, 0.0932, 0.1372, 0.09083, 0.1376, 0.09118, 0.1443, 0.0936, 0.1442, 0.04514, 0.1344, 0.04963, 0.1341, 0.0491, 0.1424, 0.04452, 0.1425, 0.07108, 0.1382, 0.0664, 0.1382, 0.0663, 0.1443, 0.07105, 0.1444, 0.04963, 0.1341, 0.05511, 0.134, 0.0547, 0.1424, 0.0491, 0.1424, 0.0664, 0.1382, 0.06183, 0.1381, 0.06156, 0.1442, 0.0663, 0.1443, 0.05511, 0.134, 0.06128, 0.1339, 0.06101, 0.1424, 0.0547, 0.1424, 0.06183, 0.1381, 0.05728, 0.1379, 0.05694, 0.1441, 0.06156, 0.1442, 0.06128, 0.1339, 0.0678, 0.1339, 0.06769, 0.1425, 0.06101, 0.1424, 0.05728, 0.1379, 0.05296, 0.1377, 0.05254, 0.144, 0.05694, 0.1441, 0.0678, 0.1339, 0.07427, 0.1341, 0.07431, 0.1426, 0.06769, 0.1425, 0.05296, 0.1377, 0.04891, 0.1374, 0.04849, 0.1439, 0.05254, 0.144, 0.07427, 0.1341, 0.0803, 0.1344, 0.08049, 0.1428, 0.07431, 0.1426, 0.04891, 0.1374, 0.0454, 0.1371, 0.0449, 0.1437, 0.04849, 0.1439, 0.0803, 0.1344, 0.08555, 0.1347, 0.08586, 0.143, 0.08049, 0.1428, 0.0454, 0.1371, 0.04248, 0.1368, 0.04192, 0.1435, 0.0449, 0.1437, 0.08555, 0.1347, 0.08978, 0.1351, 0.09017, 0.1432, 0.08586, 0.143, 0.04248, 0.1368, 0.04032, 0.1364, 0.03969, 0.1433, 0.04192, 0.1435, 0.08978, 0.1351, 0.09282, 0.1356, 0.09327, 0.1434, 0.09017, 0.1432, 0.04032, 0.1364, 0.03904, 0.136, 0.03837, 0.1431, 0.03969, 0.1433, 0.04397, 0.1446, 0.04705, 0.1446, 0.04855, 0.1421, 0.04565, 0.1422, 0.0449, 0.1437, 0.04192, 0.1435, 0.04265, 0.1452, 0.04552, 0.1453, 0.08586, 0.143, 0.09017, 0.1432, 0.0893, 0.1452, 0.08513, 0.145, 0.04192, 0.1435, 0.03969, 0.1433, 0.04051, 0.145, 0.04265, 0.1452, 0.09017, 0.1432, 0.09327, 0.1434, 0.09232, 0.1453, 0.0893, 0.1452, 0.03969, 0.1433, 0.03837, 0.1431, 0.03925, 0.1449, 0.04051, 0.145, 0.09118, 0.1443, 0.08804, 0.1444, 0.0874, 0.1459, 0.09043, 0.1459, 0.09327, 0.1434, 0.0951, 0.1436, 0.09412, 0.1455, 0.09232, 0.1453, 0.03837, 0.1431, 0.03809, 0.1429, 0.03901, 0.1448, 0.03925, 0.1449, 0.08804, 0.1444, 0.08433, 0.1444, 0.08381, 0.1459, 0.0874, 0.1459, 0.0951, 0.1436, 0.0957, 0.1438, 0.09473, 0.1456, 0.09412, 0.1455, 0.03809, 0.1429, 0.03898, 0.1428, 0.0399, 0.1447, 0.03901, 0.1448, 0.08433, 0.1444, 0.08018, 0.1444, 0.07978, 0.1459, 0.08381, 0.1459, 0.0957, 0.1438, 0.09516, 0.144, 0.09423, 0.1457, 0.09473, 0.1456, 0.03898, 0.1428, 0.04112, 0.1426, 0.042, 0.1446, 0.0399, 0.1447, 0.08018, 0.1444, 0.07572, 0.1444, 0.07545, 0.1459, 0.07978, 0.1459, 0.09516, 0.144, 0.0936, 0.1442, 0.09275, 0.1458, 0.09423, 0.1457, 0.04112, 0.1426, 0.04452, 0.1425, 0.0453, 0.1445, 0.042, 0.1446, 0.07572, 0.1444, 0.07105, 0.1444, 0.07092, 0.1459, 0.07545, 0.1459, 0.0936, 0.1442, 0.09118, 0.1443, 0.09043, 0.1459, 0.09275, 0.1458, 0.04452, 0.1425, 0.0491, 0.1424, 0.04973, 0.1445, 0.0453, 0.1445, 0.07105, 0.1444, 0.0663, 0.1443, 0.06629, 0.1458, 0.07092, 0.1459, 0.0491, 0.1424, 0.0547, 0.1424, 0.05512, 0.1445, 0.04973, 0.1445, 0.0663, 0.1443, 0.06156, 0.1442, 0.06168, 0.1457, 0.06629, 0.1458, 0.0547, 0.1424, 0.06101, 0.1424, 0.0612, 0.1445, 0.05512, 0.1445, 0.06156, 0.1442, 0.05694, 0.1441, 0.05719, 0.1456, 0.06168, 0.1457, 0.06101, 0.1424, 0.06769, 0.1425, 0.06763, 0.1446, 0.0612, 0.1445, 0.05694, 0.1441, 0.05254, 0.144, 0.05292, 0.1455, 0.05719, 0.1456, 0.06769, 0.1425, 0.07431, 0.1426, 0.074, 0.1447, 0.06763, 0.1446, 0.05254, 0.144, 0.04849, 0.1439, 0.04899, 0.1454, 0.05292, 0.1455, 0.07431, 0.1426, 0.08049, 0.1428, 0.07994, 0.1449, 0.074, 0.1447, 0.04849, 0.1439, 0.0449, 0.1437, 0.04552, 0.1453, 0.04899, 0.1454, 0.08603, 0.1459, 0.08882, 0.1458, 0.09043, 0.1459, 0.0874, 0.1459, 0.0827, 0.1459, 0.08603, 0.1459, 0.0874, 0.1459, 0.08381, 0.1459, 0.07895, 0.1459, 0.0827, 0.1459, 0.08381, 0.1459, 0.07978, 0.1459, 0.0749, 0.1459, 0.07895, 0.1459, 0.07978, 0.1459, 0.07545, 0.1459, 0.07066, 0.1458, 0.0749, 0.1459, 0.07545, 0.1459, 0.07092, 0.1459, 0.06633, 0.1458, 0.07066, 0.1458, 0.07092, 0.1459, 0.06629, 0.1458, 0.06201, 0.1457, 0.06633, 0.1458, 0.06629, 0.1458, 0.06168, 0.1457, 0.0578, 0.1456, 0.06201, 0.1457, 0.06168, 0.1457, 0.05719, 0.1456, 0.05382, 0.1455, 0.0578, 0.1456, 0.05719, 0.1456, 0.05292, 0.1455, 0.05016, 0.1454, 0.05382, 0.1455, 0.05292, 0.1455, 0.04899, 0.1454, 0.04695, 0.1453, 0.05016, 0.1454, 0.04899, 0.1454, 0.04552, 0.1453, 0.04431, 0.1452, 0.04695, 0.1453, 0.04552, 0.1453, 0.04265, 0.1452, 0.04237, 0.145, 0.04431, 0.1452, 0.04265, 0.1452, 0.04051, 0.145, 0.04126, 0.1449, 0.04237, 0.145, 0.04051, 0.145, 0.03925, 0.1449, 0.0411, 0.1448, 0.04126, 0.1449, 0.03925, 0.1449, 0.03901, 0.1448, 0.04198, 0.1447, 0.0411, 0.1448, 0.03901, 0.1448, 0.0399, 0.1447, 0.04397, 0.1446, 0.04198, 0.1447, 0.0399, 0.1447, 0.042, 0.1446, 0.04705, 0.1446, 0.04397, 0.1446, 0.042, 0.1446, 0.0453, 0.1445, 0.05115, 0.1445, 0.04705, 0.1446, 0.0453, 0.1445, 0.04973, 0.1445, 0.05611, 0.1446, 0.05115, 0.1445, 0.04973, 0.1445, 0.05512, 0.1445, 0.06168, 0.1446, 0.05611, 0.1446, 0.05512, 0.1445, 0.0612, 0.1445, 0.06756, 0.1447, 0.06168, 0.1446, 0.0612, 0.1445, 0.06763, 0.1446, 0.07339, 0.1448, 0.06756, 0.1447, 0.06763, 0.1446, 0.074, 0.1447, 0.07884, 0.1449, 0.07339, 0.1448, 0.074, 0.1447, 0.07994, 0.1449, 0.08362, 0.145, 0.07884, 0.1449, 0.07994, 0.1449, 0.08513, 0.145, 0.08749, 0.1452, 0.08362, 0.145, 0.08513, 0.145, 0.0893, 0.1452, 0.09031, 0.1453, 0.08749, 0.1452, 0.0893, 0.1452, 0.09232, 0.1453, 0.09203, 0.1455, 0.09031, 0.1453, 0.09232, 0.1453, 0.09412, 0.1455, 0.09266, 0.1456, 0.09203, 0.1455, 0.09412, 0.1455, 0.09473, 0.1456, 0.09226, 0.1457, 0.09266, 0.1456, 0.09473, 0.1456, 0.09423, 0.1457, 0.09094, 0.1458, 0.09226, 0.1457, 0.09423, 0.1457, 0.09275, 0.1458, 0.08882, 0.1458, 0.09094, 0.1458, 0.09275, 0.1458, 0.09043, 0.1459, 0.052, 0.08601, 0.05002, 0.08473, 0.05014, 0.08316, 0.0521, 0.08446, 0.0749, 0.1459, 0.07066, 0.1458, 0.07047, 0.1438, 0.07446, 0.1438, 0.09094, 0.1458, 0.08882, 0.1458, 0.08748, 0.1436, 0.08943, 0.1435, 0.04705, 0.1446, 0.05115, 0.1445, 0.05237, 0.142, 0.04855, 0.1421, 0.07066, 0.1458, 0.06633, 0.1458, 0.06639, 0.1438, 0.07047, 0.1438, 0.05115, 0.1445, 0.05611, 0.1446, 0.05697, 0.142, 0.05237, 0.142, 0.06633, 0.1458, 0.06201, 0.1457, 0.06232, 0.1437, 0.06639, 0.1438, 0.05611, 0.1446, 0.06168, 0.1446, 0.06212, 0.142, 0.05697, 0.142, 0.06201, 0.1457, 0.0578, 0.1456, 0.05836, 0.1436, 0.06232, 0.1437, 0.06168, 0.1446, 0.06756, 0.1447, 0.06754, 0.1421, 0.06212, 0.142, 0.0578, 0.1456, 0.05382, 0.1455, 0.05462, 0.1435, 0.05836, 0.1436, 0.06756, 0.1447, 0.07339, 0.1448, 0.07293, 0.1422, 0.06754, 0.1421, 0.05382, 0.1455, 0.05016, 0.1454, 0.05119, 0.1433, 0.05462, 0.1435, 0.07339, 0.1448, 0.07884, 0.1449, 0.07797, 0.1423, 0.07293, 0.1422, 0.05016, 0.1454, 0.04695, 0.1453, 0.0482, 0.1432, 0.05119, 0.1433, 0.07884, 0.1449, 0.08362, 0.145, 0.0824, 0.1425, 0.07797, 0.1423, 0.04695, 0.1453, 0.04431, 0.1452, 0.04576, 0.143, 0.0482, 0.1432, 0.08362, 0.145, 0.08749, 0.1452, 0.08601, 0.1427, 0.0824, 0.1425, 0.04431, 0.1452, 0.04237, 0.145, 0.04398, 0.1428, 0.04576, 0.143, 0.08749, 0.1452, 0.09031, 0.1453, 0.08867, 0.1429, 0.08601, 0.1427, 0.04237, 0.145, 0.04126, 0.1449, 0.04299, 0.1427, 0.04398, 0.1428, 0.08882, 0.1458, 0.08603, 0.1459, 0.08489, 0.1437, 0.08748, 0.1436, 0.09031, 0.1453, 0.09203, 0.1455, 0.09031, 0.1431, 0.08867, 0.1429, 0.04126, 0.1449, 0.0411, 0.1448, 0.04289, 0.1425, 0.04299, 0.1427, 0.08603, 0.1459, 0.0827, 0.1459, 0.08178, 0.1438, 0.08489, 0.1437, 0.09203, 0.1455, 0.09266, 0.1456, 0.09094, 0.1432, 0.09031, 0.1431, 0.0411, 0.1448, 0.04198, 0.1447, 0.04376, 0.1423, 0.04289, 0.1425, 0.0827, 0.1459, 0.07895, 0.1459, 0.07827, 0.1438, 0.08178, 0.1438, 0.09266, 0.1456, 0.09226, 0.1457, 0.09062, 0.1434, 0.09094, 0.1432, 0.04198, 0.1447, 0.04397, 0.1446, 0.04565, 0.1422, 0.04376, 0.1423, 0.07895, 0.1459, 0.0749, 0.1459, 0.07446, 0.1438, 0.07827, 0.1438, 0.09226, 0.1457, 0.09094, 0.1458, 0.08943, 0.1435, 0.09062, 0.1434, 0.08287, 0.08519, 0.08029, 0.08619, 0.07734, 0.08696, 0.07414, 0.0875, 0.07076, 0.08779, 0.0673, 0.08784, 0.06386, 0.08763, 0.06053, 0.08718, 0.0574, 0.0865, 0.05455, 0.08558, 0.0521, 0.08446, 0.05014, 0.08316, 0.04876, 0.08171, 0.04805, 0.08014, 0.04809, 0.07853, 0.04892, 0.07692, 0.05058, 0.07539, 0.05302, 0.07401, 0.05619, 0.07287, 0.05994, 0.07204, 0.06411, 0.07156, 0.06848, 0.07147, 0.07281, 0.07178, 0.07688, 0.07247, 0.08048, 0.07349, 0.08345, 0.07477, 0.08567, 0.07626, 0.08708, 0.07786, 0.08768, 0.07949, 0.08749, 0.0811, 0.08656, 0.08261, 0.085, 0.08399, 0.08053, 0.07524, 0.08352, 0.07651, 0.08345, 0.07477, 0.08048, 0.07349, 0.05002, 0.08473, 0.04863, 0.0833, 0.04876, 0.08171, 0.05014, 0.08316, 0.08352, 0.07651, 0.08575, 0.07796, 0.08567, 0.07626, 0.08345, 0.07477, 0.04863, 0.0833, 0.04792, 0.08177, 0.04805, 0.08014, 0.04876, 0.08171, 0.08506, 0.08555, 0.08292, 0.08673, 0.08287, 0.08519, 0.085, 0.08399, 0.08575, 0.07796, 0.08717, 0.07953, 0.08708, 0.07786, 0.08567, 0.07626, 0.04792, 0.08177, 0.04795, 0.08018, 0.04809, 0.07853, 0.04805, 0.08014, 0.08292, 0.08673, 0.08033, 0.08771, 0.08029, 0.08619, 0.08287, 0.08519, 0.08717, 0.07953, 0.08776, 0.08114, 0.08768, 0.07949, 0.08708, 0.07786, 0.04795, 0.08018, 0.04879, 0.0786, 0.04892, 0.07692, 0.04809, 0.07853, 0.08033, 0.08771, 0.07737, 0.08847, 0.07734, 0.08696, 0.08029, 0.08619, 0.08776, 0.08114, 0.08757, 0.08272, 0.08749, 0.0811, 0.08768, 0.07949, 0.04879, 0.0786, 0.05045, 0.0771, 0.05058, 0.07539, 0.04892, 0.07692, 0.07737, 0.08847, 0.07414, 0.08899, 0.07414, 0.0875, 0.07734, 0.08696, 0.08757, 0.08272, 0.08664, 0.0842, 0.08656, 0.08261, 0.08749, 0.0811, 0.05045, 0.0771, 0.05291, 0.07575, 0.05302, 0.07401, 0.05058, 0.07539, 0.07414, 0.08899, 0.07075, 0.08928, 0.07076, 0.08779, 0.07414, 0.0875, 0.08664, 0.0842, 0.08506, 0.08555, 0.085, 0.08399, 0.08656, 0.08261, 0.05291, 0.07575, 0.05609, 0.07463, 0.05619, 0.07287, 0.05302, 0.07401, 0.07075, 0.08928, 0.06728, 0.08932, 0.0673, 0.08784, 0.07076, 0.08779, 0.05609, 0.07463, 0.05987, 0.07381, 0.05994, 0.07204, 0.05619, 0.07287, 0.06728, 0.08932, 0.06382, 0.08912, 0.06386, 0.08763, 0.0673, 0.08784, 0.05987, 0.07381, 0.06406, 0.07334, 0.06411, 0.07156, 0.05994, 0.07204, 0.06382, 0.08912, 0.06047, 0.08868, 0.06053, 0.08718, 0.06386, 0.08763, 0.06406, 0.07334, 0.06845, 0.07325, 0.06848, 0.07147, 0.06411, 0.07156, 0.06047, 0.08868, 0.05732, 0.088, 0.0574, 0.0865, 0.06053, 0.08718, 0.06845, 0.07325, 0.07282, 0.07356, 0.07281, 0.07178, 0.06848, 0.07147, 0.05732, 0.088, 0.05447, 0.08711, 0.05455, 0.08558, 0.0574, 0.0865, 0.07282, 0.07356, 0.07691, 0.07424, 0.07688, 0.07247, 0.07281, 0.07178, 0.05447, 0.08711, 0.052, 0.08601, 0.0521, 0.08446, 0.05455, 0.08558, 0.07691, 0.07424, 0.08053, 0.07524, 0.08048, 0.07349, 0.07688, 0.07247, 0.04545, 0.07921, 0.04453, 0.0773, 0.04406, 0.08228, 0.04502, 0.08409, 0.04502, 0.08409, 0.04406, 0.08228, 0.04358, 0.08743, 0.04456, 0.08913, 0.04456, 0.08913, 0.04358, 0.08743, 0.04308, 0.09276, 0.04409, 0.09434, 0.04409, 0.09434, 0.04308, 0.09276, 0.04256, 0.09828, 0.04361, 0.09973, 0.04361, 0.09973, 0.04256, 0.09828, 0.04203, 0.104, 0.04311, 0.1053, 0.04311, 0.1053, 0.04203, 0.104, 0.04147, 0.1099, 0.04259, 0.1111, 0.04259, 0.1111, 0.04147, 0.1099, 0.0409, 0.1161, 0.04205, 0.1171, 0.04205, 0.1171, 0.0409, 0.1161, 0.0403, 0.1225, 0.0415, 0.1233, 0.0415, 0.1233, 0.0403, 0.1225, 0.03968, 0.1291, 0.04092, 0.1297, 0.04092, 0.1297, 0.03968, 0.1291, 0.03904, 0.136, 0.04032, 0.1364, 0.08661, 0.07057, 0.08918, 0.07244, 0.08949, 0.07772, 0.08687, 0.07595, 0.08687, 0.07595, 0.08949, 0.07772, 0.0898, 0.08321, 0.08714, 0.08153, 0.08714, 0.08153, 0.0898, 0.08321, 0.09013, 0.08889, 0.08743, 0.08733, 0.8808, 0.00156, 1.026, 0.00156, 1.026, 0.1972, 0.8808, 0.1972, 0.8808, 0.1972, 1.026, 0.1972, 1.026, 0.3929, 0.8808, 0.3929, 0.8808, 0.3929, 1.026, 0.3929, 1.026, 0.5886, 0.8808, 0.5886, 0.8808, 0.5886, 1.026, 0.5886, 1.026, 0.7842, 0.8808, 0.7842, 0.8808, 0.7842, 1.026, 0.7842, 1.026, 0.9799, 0.8808, 0.9799, 0.1227, 0.08252, 0.1231, 0.07953, 0.1272, 0.08008, 0.1268, 0.08306, 0.0894, 0.1274, 0.09239, 0.1281, 0.09282, 0.1356, 0.08978, 0.1351, 0.04715, 0.08098, 0.04545, 0.07921, 0.04502, 0.08409, 0.04675, 0.08576, 0.04675, 0.08576, 0.04502, 0.08409, 0.04456, 0.08913, 0.04634, 0.0907, 0.04634, 0.0907, 0.04456, 0.08913, 0.04409, 0.09434, 0.04591, 0.09579, 0.04591, 0.09579, 0.04409, 0.09434, 0.04361, 0.09973, 0.04547, 0.1011, 0.04547, 0.1011, 0.04361, 0.09973, 0.04311, 0.1053, 0.04502, 0.1065, 0.04502, 0.1065, 0.04311, 0.1053, 0.04259, 0.1111, 0.04455, 0.1121, 0.04455, 0.1121, 0.04259, 0.1111, 0.04205, 0.1171, 0.04406, 0.118, 0.04406, 0.118, 0.04205, 0.1171, 0.0415, 0.1233, 0.04355, 0.124, 0.04355, 0.124, 0.0415, 0.1233, 0.04092, 0.1297, 0.04303, 0.1303, 0.04303, 0.1303, 0.04092, 0.1297, 0.04032, 0.1364, 0.04248, 0.1368, 0.0831, 0.06893, 0.08661, 0.07057, 0.08687, 0.07595, 0.0833, 0.07439, 0.0833, 0.07439, 0.08687, 0.07595, 0.08714, 0.08153, 0.08351, 0.08006, 0.08351, 0.08006, 0.08714, 0.08153, 0.08743, 0.08733, 0.08373, 0.08596, 0.7233, 0.00156, 0.8808, 0.00156, 0.8808, 0.1972, 0.7233, 0.1972, 0.7233, 0.1972, 0.8808, 0.1972, 0.8808, 0.3929, 0.7233, 0.3929, 0.7233, 0.3929, 0.8808, 0.3929, 0.8808, 0.5886, 0.7233, 0.5886, 0.7233, 0.5886, 0.8808, 0.5886, 0.8808, 0.7842, 0.7233, 0.7842, 0.7233, 0.7842, 0.8808, 0.7842, 0.8808, 0.9799, 0.7233, 0.9799, 0.1223, 0.08575, 0.1227, 0.08252, 0.1268, 0.08306, 0.1264, 0.0863, 0.08526, 0.1268, 0.0894, 0.1274, 0.08978, 0.1351, 0.08555, 0.1347, 0.04951, 0.08255, 0.04715, 0.08098, 0.04675, 0.08576, 0.04916, 0.08724, 0.04916, 0.08724, 0.04675, 0.08576, 0.04634, 0.0907, 0.04879, 0.09209, 0.04879, 0.09209, 0.04634, 0.0907, 0.04591, 0.09579, 0.04842, 0.09709, 0.04842, 0.09709, 0.04591, 0.09579, 0.04547, 0.1011, 0.04803, 0.1022, 0.04803, 0.1022, 0.04547, 0.1011, 0.04502, 0.1065, 0.04762, 0.1076, 0.04762, 0.1076, 0.04502, 0.1065, 0.04455, 0.1121, 0.04721, 0.1131, 0.04721, 0.1131, 0.04455, 0.1121, 0.04406, 0.118, 0.04678, 0.1188, 0.04678, 0.1188, 0.04406, 0.118, 0.04355, 0.124, 0.04633, 0.1247, 0.04633, 0.1247, 0.04355, 0.124, 0.04303, 0.1303, 0.04587, 0.1308, 0.04587, 0.1308, 0.04303, 0.1303, 0.04248, 0.1368, 0.0454, 0.1371, 0.0788, 0.06763, 0.0831, 0.06893, 0.0833, 0.07439, 0.07892, 0.07315, 0.07892, 0.07315, 0.0833, 0.07439, 0.08351, 0.08006, 0.07905, 0.07889, 0.07905, 0.07889, 0.08351, 0.08006, 0.08373, 0.08596, 0.07918, 0.08486, 0.5595, 0.00156, 0.7233, 0.00156, 0.7233, 0.1972, 0.5595, 0.1972, 0.5595, 0.1972, 0.7233, 0.1972, 0.7233, 0.3929, 0.5595, 0.3929, 0.5595, 0.3929, 0.7233, 0.3929, 0.7233, 0.5886, 0.5595, 0.5886, 0.5595, 0.5886, 0.7233, 0.5886, 0.7233, 0.7842, 0.5595, 0.7842, 0.5595, 0.7842, 0.7233, 0.7842, 0.7233, 0.9799, 0.5595, 0.9799, 0.1218, 0.08912, 0.1223, 0.08575, 0.1264, 0.0863, 0.1259, 0.08967, 0.08012, 0.1263, 0.08526, 0.1268, 0.08555, 0.1347, 0.0803, 0.1344, 0.05242, 0.08389, 0.04951, 0.08255, 0.04916, 0.08724, 0.05211, 0.08851, 0.05211, 0.08851, 0.04916, 0.08724, 0.04879, 0.09209, 0.0518, 0.09328, 0.0518, 0.09328, 0.04879, 0.09209, 0.04842, 0.09709, 0.05148, 0.09819, 0.05148, 0.09819, 0.04842, 0.09709, 0.04803, 0.1022, 0.05115, 0.1033, 0.05115, 0.1033, 0.04803, 0.1022, 0.04762, 0.1076, 0.0508, 0.1085, 0.0508, 0.1085, 0.04762, 0.1076, 0.04721, 0.1131, 0.05045, 0.1139, 0.05045, 0.1139, 0.04721, 0.1131, 0.04678, 0.1188, 0.05008, 0.1195, 0.05008, 0.1195, 0.04678, 0.1188, 0.04633, 0.1247, 0.0497, 0.1253, 0.0497, 0.1253, 0.04633, 0.1247, 0.04587, 0.1308, 0.04931, 0.1313, 0.04931, 0.1313, 0.04587, 0.1308, 0.0454, 0.1371, 0.04891, 0.1374, 0.0739, 0.06676, 0.0788, 0.06763, 0.07892, 0.07315, 0.07393, 0.07232, 0.07393, 0.07232, 0.07892, 0.07315, 0.07905, 0.07889, 0.07396, 0.0781, 0.07396, 0.0781, 0.07905, 0.07889, 0.07918, 0.08486, 0.07399, 0.08411, 0.3958, 0.00156, 0.5595, 0.00156, 0.5595, 0.1972, 0.3958, 0.1972, 0.3958, 0.1972, 0.5595, 0.1972, 0.5595, 0.3929, 0.3958, 0.3929, 0.3958, 0.3929, 0.5595, 0.3929, 0.5595, 0.5886, 0.3958, 0.5886, 0.3958, 0.5886, 0.5595, 0.5886, 0.5595, 0.7842, 0.3958, 0.7842, 0.3958, 0.7842, 0.5595, 0.7842, 0.5595, 0.9799, 0.3958, 0.9799, 0.1213, 0.09249, 0.1218, 0.08912, 0.1259, 0.08967, 0.1255, 0.09304, 0.07422, 0.126, 0.08012, 0.1263, 0.0803, 0.1344, 0.07427, 0.1341, 0.05575, 0.08498, 0.05242, 0.08389, 0.05211, 0.08851, 0.0555, 0.08954, 0.0555, 0.08954, 0.05211, 0.08851, 0.0518, 0.09328, 0.05525, 0.09424, 0.05525, 0.09424, 0.0518, 0.09328, 0.05148, 0.09819, 0.05498, 0.09909, 0.05498, 0.09909, 0.05148, 0.09819, 0.05115, 0.1033, 0.05471, 0.1041, 0.05471, 0.1041, 0.05115, 0.1033, 0.0508, 0.1085, 0.05443, 0.1092, 0.05443, 0.1092, 0.0508, 0.1085, 0.05045, 0.1139, 0.05414, 0.1146, 0.05414, 0.1146, 0.05045, 0.1139, 0.05008, 0.1195, 0.05384, 0.1201, 0.05384, 0.1201, 0.05008, 0.1195, 0.0497, 0.1253, 0.05353, 0.1258, 0.05353, 0.1258, 0.0497, 0.1253, 0.04931, 0.1313, 0.05314, 0.1317, 0.05314, 0.1317, 0.04931, 0.1313, 0.04891, 0.1374, 0.05296, 0.1377, 0.06866, 0.06636, 0.0739, 0.06676, 0.07393, 0.07232, 0.06859, 0.07194, 0.06859, 0.07194, 0.07393, 0.07232, 0.07396, 0.0781, 0.06852, 0.07773, 0.06852, 0.07773, 0.07396, 0.0781, 0.07399, 0.08411, 0.06844, 0.08376, 0.2383, 0.00156, 0.3958, 0.00156, 0.3958, 0.1972, 0.2383, 0.1972, 0.2383, 0.1972, 0.3958, 0.1972, 0.3958, 0.3929, 0.2383, 0.3929, 0.2383, 0.3929, 0.3958, 0.3929, 0.3958, 0.5886, 0.2383, 0.5886, 0.2383, 0.5886, 0.3958, 0.5886, 0.3958, 0.7842, 0.2383, 0.7842, 0.2383, 0.7842, 0.3958, 0.7842, 0.3958, 0.9799, 0.2383, 0.9799, 0.1209, 0.09573, 0.1213, 0.09249, 0.1255, 0.09304, 0.125, 0.09628, 0.0679, 0.1258, 0.07422, 0.126, 0.07427, 0.1341, 0.0678, 0.1339, 0.05941, 0.08579, 0.05575, 0.08498, 0.0555, 0.08954, 0.05921, 0.09031, 0.05902, 0.09497, 0.063, 0.09544, 0.06202, 0.09693, 0.05835, 0.09607, 0.05434, 0.09577, 0.05525, 0.09424, 0.05902, 0.09497, 0.05525, 0.09424, 0.05498, 0.09909, 0.05881, 0.09976, 0.05881, 0.09976, 0.05498, 0.09909, 0.05471, 0.1041, 0.0586, 0.1047, 0.0586, 0.1047, 0.05471, 0.1041, 0.05443, 0.1092, 0.05839, 0.1098, 0.05839, 0.1098, 0.05443, 0.1092, 0.05414, 0.1146, 0.05817, 0.1151, 0.05817, 0.1151, 0.05414, 0.1146, 0.05384, 0.1201, 0.05794, 0.1205, 0.05794, 0.1205, 0.05384, 0.1201, 0.05353, 0.1258, 0.0577, 0.1261, 0.0577, 0.1261, 0.05353, 0.1258, 0.05314, 0.1317, 0.05737, 0.132, 0.06338, 0.06648, 0.06866, 0.06636, 0.06859, 0.07194, 0.06321, 0.07204, 0.06321, 0.07204, 0.06859, 0.07194, 0.06852, 0.07773, 0.06303, 0.07783, 0.06303, 0.07783, 0.06852, 0.07773, 0.06844, 0.08376, 0.06284, 0.08384, 0.09317, 0.00156, 0.2383, 0.00156, 0.2383, 0.1972, 0.09317, 0.1972, 0.09317, 0.1972, 0.2383, 0.1972, 0.2383, 0.3929, 0.09317, 0.3929, 0.09317, 0.3929, 0.2383, 0.3929, 0.2383, 0.5886, 0.09317, 0.5886, 0.09317, 0.5886, 0.2383, 0.5886, 0.2383, 0.7842, 0.09317, 0.7842, 0.09317, 0.7842, 0.2383, 0.7842, 0.2383, 0.9799, 0.09317, 0.9799, 0.1205, 0.09871, 0.1209, 0.09573, 0.125, 0.09628, 0.1246, 0.09926, 0.06153, 0.1258, 0.0679, 0.1258, 0.0678, 0.1339, 0.06128, 0.1339, 0.06327, 0.08632, 0.05941, 0.08579, 0.05921, 0.09031, 0.06314, 0.09081, 0.06314, 0.09081, 0.06129, 0.09356, 0.06202, 0.09693, 0.063, 0.09544, 0.063, 0.09544, 0.05902, 0.09497, 0.05881, 0.09976, 0.06286, 0.1002, 0.06286, 0.1002, 0.05881, 0.09976, 0.0586, 0.1047, 0.06272, 0.1051, 0.06272, 0.1051, 0.0586, 0.1047, 0.05839, 0.1098, 0.06257, 0.1102, 0.06257, 0.1102, 0.05839, 0.1098, 0.05817, 0.1151, 0.06241, 0.1154, 0.06241, 0.1154, 0.05817, 0.1151, 0.05794, 0.1205, 0.06225, 0.1208, 0.06225, 0.1208, 0.05794, 0.1205, 0.0577, 0.1261, 0.06209, 0.1264, 0.06209, 0.1264, 0.0577, 0.1261, 0.05737, 0.132, 0.06183, 0.1322, 0.05836, 0.0671, 0.06338, 0.06648, 0.06321, 0.07204, 0.05809, 0.07263, 0.05809, 0.07263, 0.06321, 0.07204, 0.06303, 0.07783, 0.05781, 0.07837, 0.05781, 0.07837, 0.06303, 0.07783, 0.06284, 0.08384, 0.05752, 0.08435, -0.03403, 0.00156, 0.09317, 0.00156, 0.09317, 0.1972, -0.03403, 0.1972, -0.03403, 0.1972, 0.09317, 0.1972, 0.09317, 0.3929, -0.03403, 0.3929, -0.03403, 0.3929, 0.09317, 0.3929, 0.09317, 0.5886, -0.03403, 0.5886, -0.03403, 0.5886, 0.09317, 0.5886, 0.09317, 0.7842, -0.03403, 0.7842, -0.03403, 0.7842, 0.09317, 0.7842, 0.09317, 0.9799, -0.03403, 0.9799, 0.1201, 0.1013, 0.1205, 0.09871, 0.1246, 0.09926, 0.1243, 0.1019, 0.0555, 0.1259, 0.06153, 0.1258, 0.06128, 0.1339, 0.05511, 0.134, 0.06726, 0.08656, 0.06327, 0.08632, 0.06314, 0.09081, 0.06718, 0.09104, 0.06718, 0.09104, 0.06314, 0.09081, 0.063, 0.09544, 0.06711, 0.09566, 0.06711, 0.09566, 0.063, 0.09544, 0.06286, 0.1002, 0.06703, 0.1004, 0.06703, 0.1004, 0.06286, 0.1002, 0.06272, 0.1051, 0.06695, 0.1053, 0.06695, 0.1053, 0.06272, 0.1051, 0.06257, 0.1102, 0.06686, 0.1104, 0.06686, 0.1104, 0.06257, 0.1102, 0.06241, 0.1154, 0.06678, 0.1156, 0.06678, 0.1156, 0.06241, 0.1154, 0.06225, 0.1208, 0.06669, 0.121, 0.06669, 0.121, 0.06225, 0.1208, 0.06209, 0.1264, 0.0666, 0.1265, 0.0666, 0.1265, 0.06209, 0.1264, 0.06183, 0.1322, 0.0665, 0.1323, 0.0665, 0.1323, 0.06183, 0.1322, 0.06183, 0.1381, 0.0664, 0.1382, 0.05386, 0.06818, 0.05836, 0.0671, 0.05809, 0.07263, 0.05351, 0.07365, 0.05351, 0.07365, 0.05809, 0.07263, 0.05781, 0.07837, 0.05315, 0.07933, 0.05315, 0.07933, 0.05781, 0.07837, 0.05752, 0.08435, 0.05277, 0.08523, 0.05277, 0.08523, 0.05752, 0.08435, 0.05722, 0.09057, 0.05238, 0.09137, 0.1033, 0.1013, 0.1036, 0.09913, 0.1077, 0.09968, 0.1074, 0.1018, 0.1074, 0.1018, 0.1077, 0.09968, 0.1119, 0.1002, 0.1116, 0.1024, 0.1116, 0.1024, 0.1119, 0.1002, 0.116, 0.1008, 0.1157, 0.1029, 0.1157, 0.1029, 0.116, 0.1008, 0.1201, 0.1013, 0.1198, 0.1035, 0.1198, 0.1035, 0.1201, 0.1013, 0.1243, 0.1019, 0.124, 0.104, 0.05014, 0.1262, 0.0555, 0.1259, 0.05511, 0.134, 0.04963, 0.1341, 0.07126, 0.08651, 0.06726, 0.08656, 0.06718, 0.09104, 0.07124, 0.091, 0.07124, 0.091, 0.06718, 0.09104, 0.06711, 0.09566, 0.07123, 0.09562, 0.07123, 0.09562, 0.06711, 0.09566, 0.06703, 0.1004, 0.07121, 0.1004, 0.07121, 0.1004, 0.06703, 0.1004, 0.06695, 0.1053, 0.07119, 0.1053, 0.07119, 0.1053, 0.06695, 0.1053, 0.06686, 0.1104, 0.07117, 0.1104, 0.07117, 0.1104, 0.06686, 0.1104, 0.06678, 0.1156, 0.07116, 0.1156, 0.07116, 0.1156, 0.06678, 0.1156, 0.06669, 0.121, 0.07114, 0.121, 0.07114, 0.121, 0.06669, 0.121, 0.0666, 0.1265, 0.07112, 0.1265, 0.07112, 0.1265, 0.0666, 0.1265, 0.0665, 0.1323, 0.0711, 0.1323, 0.0711, 0.1323, 0.0665, 0.1323, 0.0664, 0.1382, 0.07108, 0.1382, 0.05011, 0.06963, 0.05386, 0.06818, 0.05351, 0.07365, 0.0497, 0.07503, 0.0497, 0.07503, 0.05351, 0.07365, 0.05315, 0.07933, 0.04927, 0.08062, 0.04927, 0.08062, 0.05315, 0.07933, 0.05277, 0.08523, 0.04882, 0.08643, 0.04882, 0.08643, 0.05277, 0.08523, 0.05238, 0.09137, 0.04836, 0.09247, 0.04836, 0.09247, 0.05238, 0.09137, 0.05197, 0.09777, 0.04787, 0.09876, 0.04787, 0.09876, 0.05197, 0.09777, 0.05154, 0.1044, 0.04737, 0.1053, 0.04737, 0.1053, 0.05154, 0.1044, 0.05109, 0.1114, 0.04685, 0.1121, 0.04685, 0.1121, 0.05109, 0.1114, 0.05063, 0.1186, 0.0463, 0.1192, 0.0463, 0.1192, 0.05063, 0.1186, 0.05014, 0.1262, 0.04573, 0.1266, 0.04573, 0.1266, 0.05014, 0.1262, 0.04963, 0.1341, 0.04514, 0.1344, 0.08987, 0.08029, 0.08796, 0.08196, 0.0882, 0.08673, 0.09016, 0.08515, 0.09016, 0.08515, 0.0882, 0.08673, 0.08846, 0.09165, 0.09045, 0.09018, 0.09045, 0.09018, 0.08846, 0.09165, 0.08872, 0.09673, 0.09075, 0.09537, 0.09075, 0.09537, 0.08872, 0.09673, 0.08899, 0.102, 0.09107, 0.1007, 0.09107, 0.1007, 0.08899, 0.102, 0.08927, 0.1074, 0.09139, 0.1063, 0.09139, 0.1063, 0.08927, 0.1074, 0.08956, 0.113, 0.09173, 0.1121, 0.09173, 0.1121, 0.08956, 0.113, 0.08986, 0.1188, 0.09208, 0.118, 0.09208, 0.118, 0.08986, 0.1188, 0.09017, 0.1249, 0.09244, 0.1242, 0.09244, 0.1242, 0.09017, 0.1249, 0.0905, 0.1311, 0.09281, 0.1306, 0.09281, 0.1306, 0.0905, 0.1311, 0.09083, 0.1376, 0.0932, 0.1372, 0.07518, 0.08616, 0.07126, 0.08651, 0.07124, 0.091, 0.07522, 0.09068, 0.07522, 0.09068, 0.07124, 0.091, 0.07123, 0.09562, 0.07526, 0.09533, 0.07526, 0.09533, 0.07123, 0.09562, 0.07121, 0.1004, 0.0753, 0.1001, 0.0753, 0.1001, 0.07121, 0.1004, 0.07119, 0.1053, 0.07535, 0.1051, 0.07535, 0.1051, 0.07119, 0.1053, 0.07117, 0.1104, 0.0754, 0.1102, 0.0754, 0.1102, 0.07117, 0.1104, 0.07116, 0.1156, 0.07545, 0.1154, 0.07545, 0.1154, 0.07116, 0.1156, 0.07114, 0.121, 0.0755, 0.1208, 0.0755, 0.1208, 0.07114, 0.121, 0.07112, 0.1265, 0.07555, 0.1264, 0.07555, 0.1264, 0.07112, 0.1265, 0.0711, 0.1323, 0.0756, 0.1322, 0.0756, 0.1322, 0.0711, 0.1323, 0.07108, 0.1382, 0.07566, 0.1382, 0.04725, 0.07137, 0.05011, 0.06963, 0.0497, 0.07503, 0.04679, 0.07667, 0.04679, 0.07667, 0.0497, 0.07503, 0.04927, 0.08062, 0.04632, 0.08217, 0.04632, 0.08217, 0.04927, 0.08062, 0.04882, 0.08643, 0.04583, 0.08787, 0.04583, 0.08787, 0.04882, 0.08643, 0.04836, 0.09247, 0.04532, 0.09379, 0.04532, 0.09379, 0.04836, 0.09247, 0.04787, 0.09876, 0.04479, 0.09995, 0.04479, 0.09995, 0.04787, 0.09876, 0.04737, 0.1053, 0.04424, 0.1063, 0.04424, 0.1063, 0.04737, 0.1053, 0.04685, 0.1121, 0.04367, 0.113, 0.04367, 0.113, 0.04685, 0.1121, 0.0463, 0.1192, 0.04307, 0.12, 0.04307, 0.12, 0.0463, 0.1192, 0.04573, 0.1266, 0.04245, 0.1272, 0.04245, 0.1272, 0.04573, 0.1266, 0.04514, 0.1344, 0.0418, 0.1347, 0.09105, 0.07844, 0.08987, 0.08029, 0.09016, 0.08515, 0.09136, 0.08341, 0.09136, 0.08341, 0.09016, 0.08515, 0.09045, 0.09018, 0.09168, 0.08854, 0.09168, 0.08854, 0.09045, 0.09018, 0.09075, 0.09537, 0.09202, 0.09386, 0.09202, 0.09386, 0.09075, 0.09537, 0.09107, 0.1007, 0.09236, 0.09936, 0.09236, 0.09936, 0.09107, 0.1007, 0.09139, 0.1063, 0.09272, 0.1051, 0.09272, 0.1051, 0.09139, 0.1063, 0.09173, 0.1121, 0.09309, 0.111, 0.09309, 0.111, 0.09173, 0.1121, 0.09208, 0.118, 0.09347, 0.1171, 0.09347, 0.1171, 0.09208, 0.118, 0.09244, 0.1242, 0.09387, 0.1234, 0.09387, 0.1234, 0.09244, 0.1242, 0.09281, 0.1306, 0.09428, 0.13, 0.09428, 0.13, 0.09281, 0.1306, 0.0932, 0.1372, 0.09471, 0.1369, 0.07891, 0.08552, 0.07518, 0.08616, 0.07522, 0.09068, 0.07901, 0.09008, 0.07901, 0.09008, 0.07522, 0.09068, 0.07526, 0.09533, 0.07911, 0.09477, 0.07911, 0.09477, 0.07526, 0.09533, 0.0753, 0.1001, 0.07921, 0.09961, 0.07921, 0.09961, 0.0753, 0.1001, 0.07535, 0.1051, 0.07932, 0.1046, 0.07932, 0.1046, 0.07535, 0.1051, 0.0754, 0.1102, 0.07943, 0.1097, 0.07943, 0.1097, 0.0754, 0.1102, 0.07545, 0.1154, 0.07955, 0.1151, 0.07955, 0.1151, 0.07545, 0.1154, 0.0755, 0.1208, 0.07966, 0.1206, 0.07966, 0.1206, 0.0755, 0.1208, 0.07555, 0.1264, 0.07979, 0.1262, 0.07979, 0.1262, 0.07555, 0.1264, 0.0756, 0.1322, 0.07991, 0.1321, 0.07991, 0.1321, 0.0756, 0.1322, 0.07566, 0.1382, 0.08004, 0.1382, 0.04537, 0.0733, 0.04725, 0.07137, 0.04679, 0.07667, 0.04489, 0.07849, 0.04489, 0.07849, 0.04679, 0.07667, 0.04632, 0.08217, 0.04439, 0.08388, 0.04439, 0.08388, 0.04632, 0.08217, 0.04583, 0.08787, 0.04388, 0.08946, 0.04388, 0.08946, 0.04583, 0.08787, 0.04532, 0.09379, 0.04335, 0.09525, 0.04335, 0.09525, 0.04532, 0.09379, 0.04479, 0.09995, 0.0428, 0.1013, 0.0428, 0.1013, 0.04479, 0.09995, 0.04424, 0.1063, 0.04222, 0.1075, 0.04222, 0.1075, 0.04424, 0.1063, 0.04367, 0.113, 0.04162, 0.114, 0.04162, 0.114, 0.04367, 0.113, 0.04307, 0.12, 0.041, 0.1208, 0.041, 0.1208, 0.04307, 0.12, 0.04245, 0.1272, 0.04036, 0.1278, 0.04036, 0.1278, 0.04245, 0.1272, 0.0418, 0.1347, 0.03968, 0.1351, 0.09138, 0.07647, 0.09105, 0.07844, 0.09136, 0.08341, 0.0917, 0.08154, 0.0917, 0.08154, 0.09136, 0.08341, 0.09168, 0.08854, 0.09204, 0.08679, 0.09204, 0.08679, 0.09168, 0.08854, 0.09202, 0.09386, 0.09239, 0.09223, 0.09239, 0.09223, 0.09202, 0.09386, 0.09236, 0.09936, 0.09275, 0.09787, 0.09275, 0.09787, 0.09236, 0.09936, 0.09272, 0.1051, 0.09313, 0.1037, 0.09313, 0.1037, 0.09272, 0.1051, 0.09309, 0.111, 0.09352, 0.1098, 0.09352, 0.1098, 0.09309, 0.111, 0.09347, 0.1171, 0.09392, 0.1161, 0.09392, 0.1161, 0.09347, 0.1171, 0.09387, 0.1234, 0.09434, 0.1226, 0.09434, 0.1226, 0.09387, 0.1234, 0.09428, 0.13, 0.09478, 0.1294, 0.09478, 0.1294, 0.09428, 0.13, 0.09471, 0.1369, 0.09523, 0.1365, 0.08236, 0.0846, 0.07891, 0.08552, 0.07901, 0.09008, 0.08251, 0.08921, 0.08251, 0.08921, 0.07901, 0.09008, 0.07911, 0.09477, 0.08267, 0.09397, 0.08267, 0.09397, 0.07911, 0.09477, 0.07921, 0.09961, 0.08283, 0.09887, 0.08283, 0.09887, 0.07921, 0.09961, 0.07932, 0.1046, 0.083, 0.1039, 0.083, 0.1039, 0.07932, 0.1046, 0.07943, 0.1097, 0.08317, 0.1092, 0.08317, 0.1092, 0.07943, 0.1097, 0.07955, 0.1151, 0.08334, 0.1145, 0.08334, 0.1145, 0.07955, 0.1151, 0.07966, 0.1206, 0.08353, 0.1201, 0.08353, 0.1201, 0.07966, 0.1206, 0.07979, 0.1262, 0.08372, 0.1259, 0.08372, 0.1259, 0.07979, 0.1262, 0.07991, 0.1321, 0.08391, 0.1318, 0.08391, 0.1318, 0.07991, 0.1321, 0.08004, 0.1382, 0.08412, 0.138, 0.04447, 0.0753, 0.04537, 0.0733, 0.04489, 0.07849, 0.04399, 0.08039, 0.04399, 0.08039, 0.04489, 0.07849, 0.04439, 0.08388, 0.04349, 0.08566, 0.04349, 0.08566, 0.04439, 0.08388, 0.04388, 0.08946, 0.04298, 0.09112, 0.04298, 0.09112, 0.04388, 0.08946, 0.04335, 0.09525, 0.04245, 0.09677, 0.04245, 0.09677, 0.04335, 0.09525, 0.0428, 0.1013, 0.04189, 0.1026, 0.04189, 0.1026, 0.0428, 0.1013, 0.04222, 0.1075, 0.04132, 0.1087, 0.04132, 0.1087, 0.04222, 0.1075, 0.04162, 0.114, 0.04072, 0.115, 0.04072, 0.115, 0.04162, 0.114, 0.041, 0.1208, 0.0401, 0.1216, 0.0401, 0.1216, 0.041, 0.1208, 0.04036, 0.1278, 0.03946, 0.1284, 0.03946, 0.1284, 0.04036, 0.1278, 0.03968, 0.1351, 0.03879, 0.1355, 0.09077, 0.07444, 0.09138, 0.07647, 0.0917, 0.08154, 0.0911, 0.07962, 0.0911, 0.07962, 0.0917, 0.08154, 0.09204, 0.08679, 0.09143, 0.08499, 0.09143, 0.08499, 0.09204, 0.08679, 0.09239, 0.09223, 0.09178, 0.09055, 0.09178, 0.09055, 0.09239, 0.09223, 0.09275, 0.09787, 0.09214, 0.09633, 0.1069, 0.07472, 0.1072, 0.07257, 0.1114, 0.07312, 0.1111, 0.07527, 0.1111, 0.07527, 0.1114, 0.07312, 0.1155, 0.07367, 0.1152, 0.07582, 0.1152, 0.07582, 0.1155, 0.07367, 0.1196, 0.07422, 0.1193, 0.07637, 0.1193, 0.07637, 0.1196, 0.07422, 0.1238, 0.07477, 0.1235, 0.07691, 0.1235, 0.07691, 0.1238, 0.07477, 0.1279, 0.07532, 0.1276, 0.07746, 0.09417, 0.1287, 0.09478, 0.1294, 0.09523, 0.1365, 0.09463, 0.136, 0.08541, 0.0834, 0.08236, 0.0846, 0.08251, 0.08921, 0.08561, 0.08809, 0.08561, 0.08809, 0.08251, 0.08921, 0.08267, 0.09397, 0.08582, 0.09292, 0.08582, 0.09292, 0.08267, 0.09397, 0.08283, 0.09887, 0.08604, 0.09791, 0.08604, 0.09791, 0.08283, 0.09887, 0.083, 0.1039, 0.08626, 0.1031, 0.08626, 0.1031, 0.083, 0.1039, 0.08317, 0.1092, 0.08649, 0.1084, 0.08649, 0.1084, 0.08317, 0.1092, 0.08334, 0.1145, 0.08672, 0.1139, 0.08672, 0.1139, 0.08334, 0.1145, 0.08353, 0.1201, 0.08697, 0.1195, 0.08697, 0.1195, 0.08353, 0.1201, 0.08372, 0.1259, 0.08722, 0.1254, 0.08722, 0.1254, 0.08372, 0.1259, 0.08391, 0.1318, 0.08749, 0.1315, 0.08749, 0.1315, 0.08391, 0.1318, 0.08412, 0.138, 0.08776, 0.1378, 0.04453, 0.0773, 0.04447, 0.0753, 0.04399, 0.08039, 0.04406, 0.08228, 0.04406, 0.08228, 0.04399, 0.08039, 0.04349, 0.08566, 0.04358, 0.08743, 0.04358, 0.08743, 0.04349, 0.08566, 0.04298, 0.09112, 0.04308, 0.09276, 0.04308, 0.09276, 0.04298, 0.09112, 0.04245, 0.09677, 0.04256, 0.09828, 0.04256, 0.09828, 0.04245, 0.09677, 0.04189, 0.1026, 0.04203, 0.104, 0.04203, 0.104, 0.04189, 0.1026, 0.04132, 0.1087, 0.04147, 0.1099, 0.04147, 0.1099, 0.04132, 0.1087, 0.04072, 0.115, 0.0409, 0.1161, 0.0409, 0.1161, 0.04072, 0.115, 0.0401, 0.1216, 0.0403, 0.1225, 0.0403, 0.1225, 0.0401, 0.1216, 0.03946, 0.1284, 0.03968, 0.1291, 0.03968, 0.1291, 0.03946, 0.1284, 0.03879, 0.1355, 0.03904, 0.136, 0.08918, 0.07244, 0.09077, 0.07444, 0.0911, 0.07962, 0.08949, 0.07772, 0.08949, 0.07772, 0.0911, 0.07962, 0.09143, 0.08499, 0.0898, 0.08321, 0.0898, 0.08321, 0.09143, 0.08499, 0.09178, 0.09055, 0.09013, 0.08889, 0.09013, 0.08889, 0.09178, 0.09055, 0.09214, 0.09633, 0.09047, 0.0948, 0.1066, 0.07734, 0.1069, 0.07472, 0.1111, 0.07527, 0.1107, 0.07788, 0.1107, 0.07788, 0.1111, 0.07527, 0.1152, 0.07582, 0.1148, 0.07843, 0.1148, 0.07843, 0.1152, 0.07582, 0.1193, 0.07637, 0.119, 0.07898, 0.119, 0.07898, 0.1193, 0.07637, 0.1235, 0.07691, 0.1231, 0.07953, 0.1231, 0.07953, 0.1235, 0.07691, 0.1276, 0.07746, 0.1272, 0.08008, 0.09239, 0.1281, 0.09417, 0.1287, 0.09463, 0.136, 0.09282, 0.1356, 0.08796, 0.08196, 0.08541, 0.0834, 0.08561, 0.08809, 0.0882, 0.08673, 0.0882, 0.08673, 0.08561, 0.08809, 0.08582, 0.09292, 0.08846, 0.09165, 0.08846, 0.09165, 0.08582, 0.09292, 0.08604, 0.09791, 0.08872, 0.09673, 0.08872, 0.09673, 0.08604, 0.09791, 0.08626, 0.1031, 0.08899, 0.102, 0.08899, 0.102, 0.08626, 0.1031, 0.08649, 0.1084, 0.08927, 0.1074, 0.08927, 0.1074, 0.08649, 0.1084, 0.08672, 0.1139, 0.08956, 0.113, 0.08956, 0.113, 0.08672, 0.1139, 0.08697, 0.1195, 0.08986, 0.1188, 0.08986, 0.1188, 0.08697, 0.1195, 0.08722, 0.1254, 0.09017, 0.1249, 0.09017, 0.1249, 0.08722, 0.1254, 0.08749, 0.1315, 0.0905, 0.1311, 0.0905, 0.1311, 0.08749, 0.1315, 0.08776, 0.1378, 0.09083, 0.1376, 0.05737, 0.132, 0.05314, 0.1317, 0.04818, 0.1357, 0.05218, 0.1358, 0.06183, 0.1322, 0.05737, 0.132, 0.05218, 0.1358, 0.05636, 0.1361, 0.05314, 0.1317, 0.05296, 0.1377, 0.04743, 0.1413, 0.04818, 0.1357, 0.06183, 0.1381, 0.06183, 0.1322, 0.05636, 0.1361, 0.0557, 0.1416, 0.05296, 0.1377, 0.05728, 0.1379, 0.05148, 0.1413, 0.04743, 0.1413, 0.05728, 0.1379, 0.06183, 0.1381, 0.0557, 0.1416, 0.05148, 0.1413, 0.0557, 0.1416, 0.05636, 0.1361, 0.05331, 0.1255, 0.05185, 0.1283, 0.05148, 0.1413, 0.0557, 0.1416, 0.05185, 0.1283, 0.04815, 0.1278, 0.04743, 0.1413, 0.05148, 0.1413, 0.04815, 0.1278, 0.04443, 0.1278, 0.04818, 0.1357, 0.04743, 0.1413, 0.04443, 0.1278, 0.04581, 0.1249, 0.05636, 0.1361, 0.05218, 0.1358, 0.04956, 0.1249, 0.05331, 0.1255, 0.05218, 0.1358, 0.04818, 0.1357, 0.04581, 0.1249, 0.04956, 0.1249, 0.05331, 0.1255, 0.04956, 0.1249, 0.05077, 0.1133, 0.05433, 0.114, 0.04956, 0.1249, 0.04581, 0.1249, 0.04704, 0.1133, 0.05077, 0.1133, 0.05185, 0.1283, 0.05331, 0.1255, 0.05433, 0.114, 0.05291, 0.114, 0.04815, 0.1278, 0.05185, 0.1283, 0.05291, 0.114, 0.04943, 0.1133, 0.04443, 0.1278, 0.04815, 0.1278, 0.04943, 0.1133, 0.04579, 0.1133, 0.04581, 0.1249, 0.04443, 0.1278, 0.04579, 0.1133, 0.04704, 0.1133, 0.05433, 0.114, 0.05077, 0.1133, 0.05321, 0.1043, 0.05673, 0.105, 0.05077, 0.1133, 0.04704, 0.1133, 0.04942, 0.1041, 0.05321, 0.1043, 0.05291, 0.114, 0.05433, 0.114, 0.05673, 0.105, 0.05575, 0.1028, 0.04943, 0.1133, 0.05291, 0.114, 0.05575, 0.1028, 0.05232, 0.102, 0.04579, 0.1133, 0.04943, 0.1133, 0.05232, 0.102, 0.04862, 0.1018, 0.04704, 0.1133, 0.04579, 0.1133, 0.04862, 0.1018, 0.04942, 0.1041, 0.05575, 0.1028, 0.05673, 0.105, 0.06202, 0.09693, 0.06129, 0.09356, 0.05232, 0.102, 0.05575, 0.1028, 0.06129, 0.09356, 0.05771, 0.09269, 0.04862, 0.1018, 0.05232, 0.102, 0.05771, 0.09269, 0.05379, 0.09237, 0.04942, 0.1041, 0.04862, 0.1018, 0.05379, 0.09237, 0.05434, 0.09577, 0.05673, 0.105, 0.05321, 0.1043, 0.05835, 0.09607, 0.06202, 0.09693, 0.05321, 0.1043, 0.04942, 0.1041, 0.05434, 0.09577, 0.05835, 0.09607, 0.05835, 0.09607, 0.06202, 0.09693, 0.063, 0.09544, 0.05902, 0.09497, 0.05525, 0.09424, 0.0555, 0.08954, 0.05379, 0.09237, 0.05434, 0.09577, 0.06129, 0.09356, 0.06314, 0.09081, 0.05921, 0.09031, 0.0555, 0.08954, 0.05379, 0.09237, 0.05771, 0.09269, 0.07797, 0.1423, 0.0824, 0.1425, 0.08053, 0.07524, 0.07691, 0.07424, 0.05119, 0.1433, 0.0482, 0.1432, 0.052, 0.08601, 0.05447, 0.08711, 0.07293, 0.1422, 0.07797, 0.1423, 0.07691, 0.07424, 0.07282, 0.07356, 0.05462, 0.1435, 0.05119, 0.1433, 0.05447, 0.08711, 0.05732, 0.088, 0.06754, 0.1421, 0.07293, 0.1422, 0.07282, 0.07356, 0.06845, 0.07325, 0.05836, 0.1436, 0.05462, 0.1435, 0.05732, 0.088, 0.06047, 0.08868, 0.06212, 0.142, 0.06754, 0.1421, 0.06845, 0.07325, 0.06406, 0.07334, 0.06232, 0.1437, 0.05836, 0.1436, 0.06047, 0.08868, 0.06382, 0.08912, 0.05697, 0.142, 0.06212, 0.142, 0.06406, 0.07334, 0.05987, 0.07381, 0.06639, 0.1438, 0.06232, 0.1437, 0.06382, 0.08912, 0.06728, 0.08932, 0.05237, 0.142, 0.05697, 0.142, 0.05987, 0.07381, 0.05609, 0.07463, 0.07047, 0.1438, 0.06639, 0.1438, 0.06728, 0.08932, 0.07075, 0.08928, 0.04855, 0.1421, 0.05237, 0.142, 0.05609, 0.07463, 0.05291, 0.07575, 0.08943, 0.1435, 0.08748, 0.1436, 0.08506, 0.08555, 0.08664, 0.0842, 0.07446, 0.1438, 0.07047, 0.1438, 0.07075, 0.08928, 0.07414, 0.08899, 0.04565, 0.1422, 0.04855, 0.1421, 0.05291, 0.07575, 0.05045, 0.0771, 0.09062, 0.1434, 0.08943, 0.1435, 0.08664, 0.0842, 0.08757, 0.08272, 0.07827, 0.1438, 0.07446, 0.1438, 0.07414, 0.08899, 0.07737, 0.08847, 0.04376, 0.1423, 0.04565, 0.1422, 0.05045, 0.0771, 0.04879, 0.0786, 0.09094, 0.1432, 0.09062, 0.1434, 0.08757, 0.08272, 0.08776, 0.08114, 0.08178, 0.1438, 0.07827, 0.1438, 0.07737, 0.08847, 0.08033, 0.08771, 0.04289, 0.1425, 0.04376, 0.1423, 0.04879, 0.0786, 0.04795, 0.08018, 0.09031, 0.1431, 0.09094, 0.1432, 0.08776, 0.08114, 0.08717, 0.07953, 0.08489, 0.1437, 0.08178, 0.1438, 0.08033, 0.08771, 0.08292, 0.08673, 0.04299, 0.1427, 0.04289, 0.1425, 0.04795, 0.08018, 0.04792, 0.08177, 0.08867, 0.1429, 0.09031, 0.1431, 0.08717, 0.07953, 0.08575, 0.07796, 0.08748, 0.1436, 0.08489, 0.1437, 0.08292, 0.08673, 0.08506, 0.08555, 0.04398, 0.1428, 0.04299, 0.1427, 0.04792, 0.08177, 0.04863, 0.0833, 0.08601, 0.1427, 0.08867, 0.1429, 0.08575, 0.07796, 0.08352, 0.07651, 0.04576, 0.143, 0.04398, 0.1428, 0.04863, 0.0833, 0.05002, 0.08473, 0.0824, 0.1425, 0.08601, 0.1427, 0.08352, 0.07651, 0.08053, 0.07524, 0.0482, 0.1432, 0.04576, 0.143, 0.05002, 0.08473, 0.052, 0.08601])
me_circle.materials.append(mat_taza)
me_circle.update()

# ---- objects
ob_light = bpy.data.objects.new('Light', light_light)
ob_camera = bpy.data.objects.new('Camera', cam_camera)
ob_circle = bpy.data.objects.new('Circle', me_circle)

# ---- transforms, parenting, visibility, modifiers, constraints
ob_light.location = (4.076, 1.005, 5.904)
ob_light.rotation_euler = (0.6503, 0.05522, 1.866)
ob_light.lock_rotations_4d = False
ob_light.empty_display_type = 'ARROWS'
ob_light.color = (0.0, 0.0, 0.0, 0.0)
ob_light.lineart.crease_threshold = 0.0
ob_camera.location = (7.359, -6.926, 4.958)
ob_camera.rotation_euler = (1.109, 0.0, 0.8149)
ob_camera.lock_rotations_4d = False
ob_camera.empty_display_type = 'ARROWS'
ob_camera.color = (0.0, 0.0, 0.0, 0.0)
ob_camera.display_type = 'WIRE'
ob_camera.lineart.crease_threshold = 0.0
ob_circle.location = (0.0, 0.0, 0.0)
_m = ob_circle.modifiers.new('Subdivision', 'SUBSURF')
_m.levels = 4

# ---- collection membership
col_collection.objects.link(ob_light)
col_collection.objects.link(ob_camera)
col_collection.objects.link(ob_circle)

# ---- scene / render settings (as saved in the file)
scene.camera = ob_camera
scene.frame_start = 1; scene.frame_end = 250; scene.frame_set(84)
scene.render.engine = 'BLENDER_EEVEE_NEXT'
scene.cycles.sampling_pattern = 'TABULATED_SOBOL'
scene.view_settings.view_transform = 'Filmic'
bpy.context.view_layer.update()
